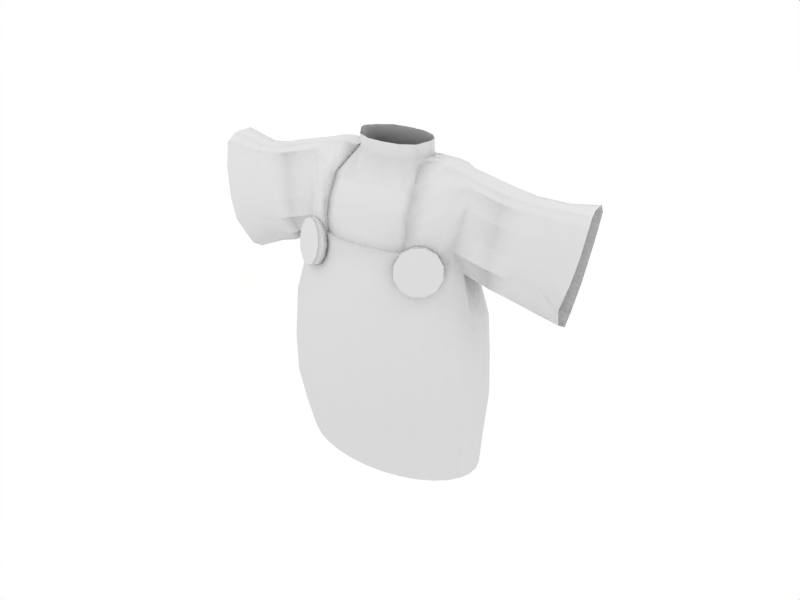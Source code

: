 # Source: chibi10.blend  (saved by Blender 2.49.2; exported with 4.5.12 LTS)
import bpy
from mathutils import Matrix  # noqa: F401  (used for matrix-valued properties, if any)

bpy.ops.wm.read_factory_settings(use_empty=True)
scene = bpy.context.scene
scene.name = 'Scene'

# ---- collections
col_collection_1 = bpy.data.collections.new('Collection 1'); scene.collection.children.link(col_collection_1)
col_collection_2 = bpy.data.collections.new('Collection 2'); scene.collection.children.link(col_collection_2)

# ---- materials (node trees are filled in below, after node groups)
mat_material = bpy.data.materials.new('Material')
mat_material.alpha_threshold = 0.0
mat_material.diffuse_color = (0.85, 0.85, 0.85, 1.0)
mat_material.roughness = 2.0
mat_material.specular_intensity = 0.3263
mat_material.line_color = (0.0, 0.0, 0.0, 1.0)

# ---- material node trees

# ---- world
world_world = bpy.data.worlds.new('World'); scene.world = world_world
world_world.color = (1.0, 1.0, 1.0)
world_world.use_sun_shadow = False
world_world.sun_shadow_jitter_overblur = 0.0
world_world.cycles.sampling_method = 'MANUAL'
world_world.cycles.sample_map_resolution = 256

# ---- cameras
cam_camera_004 = bpy.data.cameras.new('Camera.004')
cam_camera_004.passepartout_alpha = 0.2
cam_camera_004.clip_end = 100.0
cam_camera_004.lens = 35.0
cam_camera_004.show_passepartout = False
cam_camera_004.show_safe_areas = True
cam_camera_004.dof.focus_distance = 0.0
cam_camera_004.dof.aperture_fstop = 128.0
cam_camera_002 = bpy.data.cameras.new('Camera.002')
cam_camera_002.passepartout_alpha = 0.2
cam_camera_002.clip_end = 100.0
cam_camera_002.lens = 35.0
cam_camera_002.show_passepartout = False
cam_camera_002.show_safe_areas = True
cam_camera_002.dof.focus_distance = 0.0
cam_camera_002.dof.aperture_fstop = 128.0
cam_camera = bpy.data.cameras.new('Camera')
cam_camera.passepartout_alpha = 0.2
cam_camera.clip_end = 100.0
cam_camera.lens = 35.0
cam_camera.ortho_scale = 7.314
cam_camera.show_passepartout = False
cam_camera.show_safe_areas = True
cam_camera.dof.focus_distance = 0.0
cam_camera.dof.aperture_fstop = 128.0

# ---- lights
light_lamp_001 = bpy.data.lights.new('Lamp.001', 'POINT')
light_lamp_001.transmission_factor = 0.0
light_lamp_001.energy = 100.0
light_lamp_001.shadow_buffer_clip_start = 0.5
light_lamp_001.shadow_soft_size = 1.0
light_lamp_001.shadow_maximum_resolution = 0.006
light_lamp_001.use_absolute_resolution = True
light_lamp_001.cycles.use_multiple_importance_sampling = False
light_lamp = bpy.data.lights.new('Lamp', 'POINT')
light_lamp.transmission_factor = 0.0
light_lamp.energy = 64.32
light_lamp.shadow_buffer_clip_start = 0.5
light_lamp.shadow_soft_size = 1.0
light_lamp.shadow_maximum_resolution = 0.006
light_lamp.use_absolute_resolution = True
light_lamp.cycles.use_multiple_importance_sampling = False
light_spot = bpy.data.lights.new('Spot', 'POINT')
light_spot.transmission_factor = 0.0
light_spot.cutoff_distance = 30.0
light_spot.energy = 100.0
light_spot.shadow_buffer_clip_start = 1.001
light_spot.shadow_soft_size = 1.0
light_spot.shadow_maximum_resolution = 0.006
light_spot.use_absolute_resolution = True
light_spot.cycles.use_multiple_importance_sampling = False

# ---- meshes
me_circle_001 = bpy.data.meshes.new('Circle.001')
me_circle_001.from_pydata([(0.6915, -0.6915, -1.192e-07), (0.8131, -0.5433, -1.192e-07), (0.9035, -0.3742, -1.192e-07), (0.9591, -0.1908, -1.192e-07), (0.9779, -7.906e-08, -1.192e-07), (0.9591, 0.1908, -1.192e-07), (0.9035, 0.3742, -1.192e-07), (0.8131, 0.5433, -1.192e-07), (0.6915, 0.6915, -1.192e-07), (0.5433, 0.8131, -1.192e-07), (0.3742, 0.9035, -1.192e-07), (0.1908, 0.9591, -1.192e-07), (-3.114e-07, 0.9779, -1.192e-07), (-0.1908, 0.9591, -1.192e-07), (-0.3742, 0.9035, -1.192e-07), (-0.5433, 0.8131, -1.192e-07), (-0.6915, 0.6915, -1.192e-07), (-0.8131, 0.5433, -1.192e-07), (-0.9035, 0.3742, -1.192e-07), (-0.9591, 0.1908, -1.192e-07), (-0.9779, -9.495e-07, -1.192e-07), (-0.9591, -0.1908, -1.192e-07), (-0.9035, -0.3742, -1.192e-07), (-0.8131, -0.5433, -1.192e-07), (-0.6915, -0.6915, -1.192e-07), (-0.5433, -0.8131, -1.192e-07), (-0.3742, -0.9035, -1.192e-07), (-0.1908, -0.9591, -1.192e-07), (1.577e-06, -0.9779, -1.192e-07), (0.1908, -0.9591, -1.192e-07), (0.3742, -0.9035, -1.192e-07), (0.5433, -0.8131, -1.192e-07), (0.7127, -0.8002, 0.413), (0.8381, -0.6287, 0.413), (0.9312, -0.4331, 0.413), (0.9886, -0.2208, 0.413), (1.008, -5.43e-08, 0.413), (0.9886, 0.2208, 0.413), (0.9312, 0.4331, 0.413), (0.8381, 0.6287, 0.413), (0.7127, 0.8002, 0.413), (0.56, 0.9409, 0.413), (0.3857, 1.045, 0.413), (0.1966, 1.11, 0.413), (-3.329e-07, 1.132, 0.413), (-0.1966, 1.11, 0.413), (-0.3857, 1.045, 0.413), (-0.56, 0.9409, 0.413), (-0.7127, 0.8002, 0.413), (-0.8381, 0.6287, 0.413), (-0.9312, 0.4331, 0.413), (-0.9886, 0.2208, 0.413), (-1.008, -1.062e-06, 0.413), (-0.9886, -0.2208, 0.413), (-0.9312, -0.4331, 0.413), (-0.8381, -0.6287, 0.413), (-0.7127, -0.8002, 0.413), (-0.56, -0.9409, 0.413), (-0.3857, -1.045, 0.413), (-0.1966, -1.11, 0.413), (1.614e-06, -1.132, 0.413), (0.1966, -1.11, 0.413), (0.3857, -1.045, 0.413), (0.56, -0.9409, 0.413), (0.8248, -0.6287, 0.8259), (0.7014, -0.8002, 0.8259), (0.9165, -0.4331, 0.8259), (0.9729, -0.2208, 0.8259), (0.992, -5.43e-08, 0.8259), (0.9729, 0.2208, 0.8259), (0.9165, 0.4331, 0.8259), (0.8248, 0.6287, 0.8259), (0.7014, 0.8002, 0.8259), (0.5511, 0.9409, 0.8259), (0.3796, 1.045, 0.8259), (0.1935, 1.11, 0.8259), (-3.227e-07, 1.132, 0.8259), (-0.1935, 1.11, 0.8259), (-0.3796, 1.045, 0.8259), (-0.5511, 0.9409, 0.8259), (-0.7014, 0.8002, 0.8259), (-0.8248, 0.6287, 0.8259), (-0.9165, 0.4331, 0.8259), (-0.9729, 0.2208, 0.8259), (-0.992, -1.062e-06, 0.8259), (-0.9729, -0.2208, 0.8259), (-0.9165, -0.4331, 0.8259), (-0.8248, -0.6287, 0.8259), (-0.7014, -0.8002, 0.8259), (-0.5511, -0.9409, 0.8259), (-0.3796, -1.045, 0.8259), (-0.1935, -1.11, 0.8259), (1.593e-06, -1.132, 0.8259), (0.1935, -1.11, 0.8259), (0.3796, -1.045, 0.8259), (0.5511, -0.9409, 0.8259), (0.6779, -0.7279, 1.247), (0.7971, -0.5663, 1.247), (0.8857, -0.382, 1.247), (0.9403, -0.182, 1.247), (0.9587, 0.02604, 1.247), (0.9403, 0.2341, 1.247), (0.8857, 0.4341, 1.247), (0.7971, 0.6184, 1.247), (0.6779, 0.78, 1.247), (0.5326, 0.9126, 1.247), (0.3669, 1.011, 1.247), (0.187, 1.072, 1.247), (-3.014e-07, 1.092, 1.247), (-0.187, 1.072, 1.247), (-0.3669, 1.011, 1.247), (-0.5326, 0.9126, 1.247), (-0.6779, 0.78, 1.247), (-0.7971, 0.6184, 1.247), (-0.8857, 0.4341, 1.247), (-0.9403, 0.2341, 1.247), (-0.9587, 0.02604, 1.247), (-0.9403, -0.182, 1.247), (-0.8857, -0.382, 1.247), (-0.7971, -0.5663, 1.247), (-0.6779, -0.7279, 1.247), (-0.5326, -0.8605, 1.247), (-0.3669, -0.959, 1.247), (-0.187, -1.02, 1.247), (1.55e-06, -1.04, 1.247), (0.187, -1.02, 1.247), (0.3669, -0.959, 1.247), (0.5326, -0.8605, 1.247), (0.6761, -0.4574, 1.713), (0.5743, -0.5761, 1.713), (0.7509, -0.2808, 1.715), (0.7971, -0.1112, 1.798), (0.8128, 0.0651, 1.721), (0.7971, 0.2414, 1.781), (0.7509, 0.411, 1.715), (0.6758, 0.5672, 1.712), (0.5747, 0.7042, 1.712), (0.4515, 0.8166, 1.712), (0.311, 0.9001, 1.712), (0.1586, 0.9515, 1.712), (-2.132e-07, 0.9689, 1.712), (-0.1586, 0.9515, 1.712), (-0.311, 0.9001, 1.712), (-0.4515, 0.8166, 1.712), (-0.5747, 0.7042, 1.712), (-0.6758, 0.5672, 1.712), (-0.7509, 0.411, 1.714), (-0.7971, 0.2414, 1.759), (-0.8128, 0.0651, 1.721), (-0.7971, -0.1112, 1.811), (-0.7509, -0.2808, 1.716), (-0.676, -0.4381, 1.712), (-0.5761, -0.5789, 1.712), (-0.4515, -0.6864, 1.712), (-0.311, -0.7699, 1.712), (-0.1586, -0.8213, 1.712), (1.356e-06, -0.8387, 1.712), (0.1586, -0.8213, 1.712), (0.311, -0.7699, 1.712), (0.4515, -0.6864, 1.712), (0.6697, -0.542, -0.4047), (0.7875, -0.4175, -0.4047), (0.875, -0.2754, -0.4047), (0.9289, -0.1213, -0.4047), (0.9471, 0.03906, -0.4047), (0.9289, 0.1994, -0.4047), (0.875, 0.3536, -0.4047), (0.7875, 0.4956, -0.4047), (0.6697, 0.6202, -0.4047), (0.5262, 0.7224, -0.4047), (0.3624, 0.7983, -0.4047), (0.1848, 0.8451, -0.4047), (-2.904e-07, 0.8609, -0.4047), (-0.1848, 0.8451, -0.4047), (-0.3624, 0.7983, -0.4047), (-0.5262, 0.7224, -0.4047), (-0.6697, 0.6202, -0.4047), (-0.7875, 0.4956, -0.4047), (-0.875, 0.3536, -0.4047), (-0.9289, 0.1994, -0.4047), (-0.9471, 0.03906, -0.4047), (-0.9289, -0.1213, -0.4047), (-0.875, -0.2754, -0.4047), (-0.7875, -0.4175, -0.4047), (-0.6697, -0.542, -0.4047), (-0.5262, -0.6442, -0.4047), (-0.3624, -0.7202, -0.4047), (-0.1848, -0.767, -0.4047), (1.539e-06, -0.7827, -0.4047), (0.1848, -0.767, -0.4047), (0.3624, -0.7202, -0.4047), (0.5262, -0.6442, -0.4047), (0.6474, -0.3768, 2.011), (0.5507, -0.4716, 2.006), (0.7209, -0.2097, 2.016), (0.73, 0.4079, 2.026), (0.6485, 0.5475, 2.016), (0.5507, 0.6698, 2.008), (0.4327, 0.7701, 2.006), (0.2981, 0.8447, 2.006), (0.1519, 0.8906, 2.006), (-2.059e-07, 0.9062, 2.006), (-0.1519, 0.8906, 2.006), (-0.2981, 0.8447, 2.006), (-0.4327, 0.7701, 2.006), (-0.5507, 0.6698, 2.009), (-0.6476, 0.5475, 2.015), (-0.7196, 0.4079, 2.02), (-0.7196, -0.2098, 2.012), (-0.6477, -0.3497, 2.008), (-0.5507, -0.4716, 2.006), (-0.4077, -0.572, 2.006), (-0.2981, -0.6466, 2.006), (-0.1519, -0.6925, 2.006), (1.298e-06, -0.708, 2.006), (0.1519, -0.6925, 2.006), (0.2981, -0.6466, 2.006), (0.411, -0.5727, 2.006), (-0.7197, -0.1791, 2.186), (-0.6358, -0.3285, 2.16), (-0.5484, -0.4539, 2.153), (-0.4194, -0.5455, 2.148), (-0.7518, -0.0909, 2.406), (-0.6502, -0.2099, 2.33), (-0.5413, -0.3713, 2.306), (-0.4121, -0.4953, 2.3), (-0.6594, -0.1092, 2.56), (-0.7418, -0.01006, 2.592), (-0.5519, -0.2162, 2.518), (-0.4055, -0.3161, 2.503), (-0.6147, 0.08488, 2.677), (-0.7164, 0.1007, 2.646), (-0.4991, 0.06643, 2.692), (-0.3511, 0.04687, 2.68), (-0.6125, 0.2143, 2.681), (-0.7205, 0.2021, 2.647), (-0.4891, 0.2239, 2.692), (-0.335, 0.2312, 2.68), (0.6656, -0.3218, 2.159), (0.5534, -0.4658, 2.147), (0.7704, -0.1374, 2.198), (0.4051, -0.5724, 2.144), (0.6975, -0.2456, 2.317), (0.5609, -0.4132, 2.28), (0.7988, -0.08434, 2.386), (0.4018, -0.552, 2.287), (0.5781, -0.2497, 2.493), (0.703, -0.1118, 2.518), (0.7722, 0.006969, 2.55), (0.4003, -0.3772, 2.488), (0.6789, 0.06164, 2.637), (0.5522, 0.0247, 2.668), (0.7398, 0.09896, 2.608), (0.3626, -0.01206, 2.688), (0.6424, 0.2128, 2.66), (0.5536, 0.2146, 2.677), (0.7159, 0.207, 2.625), (0.3558, 0.226, 2.681), (-0.4077, -0.502, 2.006), (-0.2981, -0.5766, 2.006), (-0.1519, -0.6226, 2.006), (1.298e-06, -0.6381, 2.006), (0.1519, -0.6226, 2.006), (0.2981, -0.5766, 2.006), (0.411, -0.502, 2.006), (-0.4194, -0.4756, 2.148), (-0.4121, -0.4253, 2.3), (-0.4055, -0.2461, 2.503), (0.4051, -0.5024, 2.144), (0.4018, -0.4821, 2.287), (0.4003, -0.3072, 2.488), (-0.2981, -0.5564, 2.147), (-0.1519, -0.6023, 2.147), (1.298e-06, -0.6178, 2.147), (0.1519, -0.6023, 2.147), (0.2981, -0.5564, 2.147), (-0.1519, -0.5673, 2.293), (-0.2981, -0.5214, 2.293), (1.298e-06, -0.5829, 2.293), (0.1519, -0.5673, 2.293), (0.2981, -0.5214, 2.293), (-0.2981, -0.3411, 2.496), (-0.1519, -0.387, 2.496), (1.298e-06, -0.4025, 2.496), (0.1519, -0.387, 2.496), (0.2981, -0.3411, 2.496), (-0.2769, 0.06527, 2.676), (-0.1519, -0.03618, 2.676), (1.298e-06, -0.05168, 2.676), (0.1519, -0.03618, 2.676), (0.2793, 0.05787, 2.676), (-0.2769, 0.477, 2.676), (-0.1519, 0.5784, 2.676), (1.297e-06, 0.5939, 2.676), (0.2793, 0.4844, 2.676), (-0.335, 0.3111, 2.68), (0.3558, 0.3162, 2.681), (-0.2769, 0.06527, 2.804), (-0.1519, -0.03618, 2.804), (1.298e-06, -0.05168, 2.804), (0.1519, -0.03618, 2.804), (0.2793, 0.05787, 2.804), (-0.335, 0.2344, 2.819), (0.3558, 0.226, 2.819), (-0.2769, 0.477, 2.804), (-0.1519, 0.5784, 2.804), (1.297e-06, 0.5939, 2.804), (0.2793, 0.4844, 2.804), (-0.335, 0.3143, 2.819), (0.3558, 0.3162, 2.819), (0.1565, 0.5696, 2.676), (0.1565, 0.5696, 2.804), (0.6412, -0.388, 2.033), (0.6992, -0.3791, 1.94), (0.7108, -0.417, 1.833), (0.6727, -0.4913, 1.742), (0.5952, -0.5823, 1.69), (0.499, -0.6655, 1.691), (0.4099, -0.7187, 1.746), (0.3518, -0.7276, 1.839), (0.3403, -0.6898, 1.945), (0.3784, -0.6154, 2.037), (0.4559, -0.5244, 2.088), (0.5521, -0.4412, 2.087), (0.6805, -0.5002, 2.053), (0.7386, -0.4913, 1.96), (0.7502, -0.5291, 1.853), (0.7121, -0.6035, 1.762), (0.6346, -0.6945, 1.71), (0.5384, -0.7777, 1.712), (0.4493, -0.8309, 1.766), (0.3912, -0.8398, 1.859), (0.3797, -0.802, 1.965), (0.4178, -0.7276, 2.057), (0.4953, -0.6366, 2.109), (0.5915, -0.5534, 2.107), (0.5255, -0.5534, 1.889), (0.5649, -0.6656, 1.909), (-0.5603, -0.6496, 1.911), (-0.5171, -0.5411, 1.89), (-0.4852, -0.6321, 2.109), (-0.5779, -0.5395, 2.11), (-0.6659, -0.4765, 2.058), (-0.7256, -0.4598, 1.967), (-0.741, -0.494, 1.86), (-0.708, -0.5699, 1.767), (-0.6355, -0.6672, 1.713), (-0.5428, -0.7597, 1.711), (-0.4548, -0.8228, 1.763), (-0.3951, -0.8395, 1.855), (-0.3797, -0.8053, 1.961), (-0.4127, -0.7293, 2.054), (-0.4419, -0.5235, 2.088), (-0.5346, -0.431, 2.09), (-0.6226, -0.3679, 2.038), (-0.6823, -0.3513, 1.946), (-0.6977, -0.3855, 1.84), (-0.6647, -0.4614, 1.747), (-0.5922, -0.5586, 1.693), (-0.4995, -0.6512, 1.691), (-0.4115, -0.7143, 1.743), (-0.3518, -0.7309, 1.835), (-0.3364, -0.6967, 1.941), (-0.3694, -0.6208, 2.034), (-0.6116, 0.4133, 2.669), (-0.7203, 0.3914, 2.635), (-0.4906, 0.4283, 2.68), (-0.3337, 0.433, 2.668), (0.6425, 0.4085, 2.648), (0.5539, 0.4186, 2.665), (0.7149, 0.3869, 2.613), (0.3557, 0.4324, 2.668), (-0.7247, 0.5283, 2.56), (-0.6237, 0.5945, 2.586), (-0.5185, 0.6278, 2.595), (-0.342, 0.6256, 2.582), (0.5583, 0.5974, 2.582), (0.6464, 0.5608, 2.567), (0.7187, 0.4987, 2.538), (0.3574, 0.6279, 2.577), (-0.6472, 0.6127, 2.44), (-0.7394, 0.5032, 2.424), (-0.5435, 0.6853, 2.443), (-0.377, 0.7345, 2.425), (0.5855, 0.6337, 2.435), (0.6684, 0.57, 2.424), (0.7308, 0.4791, 2.403), (0.395, 0.7248, 2.432), (0.5765, 0.652, 2.206), (0.6533, 0.5612, 2.206), (0.737, 0.4292, 2.207), (0.4386, 0.758, 2.205), (-0.4328, 0.7607, 2.196), (-0.5745, 0.6655, 2.209), (-0.7291, 0.4321, 2.212), (-0.6663, 0.5679, 2.216), (0.4327, 0.7181, 2.006), (0.2981, 0.7926, 2.006), (0.1519, 0.8386, 2.006), (-2.059e-07, 0.8541, 2.006), (-0.1519, 0.8386, 2.006), (-0.2981, 0.7926, 2.006), (-0.4327, 0.7181, 2.006), (-0.3417, 0.5801, 2.582), (-0.3775, 0.6824, 2.425), (0.358, 0.5798, 2.578), (0.395, 0.6727, 2.432), (0.4386, 0.7059, 2.205), (-0.4328, 0.7086, 2.196), (0.2981, 0.761, 2.206), (0.1519, 0.8069, 2.206), (-2.059e-07, 0.8224, 2.206), (-0.1519, 0.8069, 2.206), (-0.2981, 0.761, 2.206), (0.1543, 0.7482, 2.423), (0.3004, 0.7023, 2.423), (0.002386, 0.7637, 2.423), (-0.1496, 0.7482, 2.423), (-0.2957, 0.7023, 2.423), (0.2889, 0.6133, 2.561), (0.15, 0.657, 2.561), (0.005547, 0.6717, 2.561), (-0.1389, 0.657, 2.561), (-0.2778, 0.6133, 2.561), (1.041, -0.1159, 1.722), (1.048, 0.0603, 1.643), (1.043, 0.2367, 1.701), (-0.9478, 0.2421, 1.72), (-0.9894, 0.06446, 1.654), (-0.9406, -0.1103, 1.772), (1.031, 0.4066, 1.942), (1.023, -0.211, 1.935), (-0.9653, -0.2083, 1.934), (-0.9787, 0.4091, 1.939), (-0.9891, -0.1776, 2.106), (-1.054, -0.0911, 2.319), (-1.07, -0.009692, 2.504), (-1.052, 0.1024, 2.561), (-1.059, 0.2036, 2.561), (1.051, -0.1372, 2.115), (1.072, -0.08242, 2.306), (1.069, 0.01068, 2.472), (1.059, 0.1034, 2.528), (1.05, 0.2118, 2.544), (-1.061, 0.3928, 2.549), (1.05, 0.3916, 2.531), (-1.058, 0.5293, 2.473), (1.049, 0.5026, 2.455), (-1.055, 0.5034, 2.337), (1.048, 0.4816, 2.32), (1.042, 0.4297, 2.123), (-1.015, 0.4328, 2.128), (1.041, -0.1159, 1.722), (1.048, 0.0603, 1.643), (1.043, 0.2367, 1.701), (-0.9478, 0.2421, 1.72), (-0.9894, 0.06446, 1.654), (-0.9406, -0.1103, 1.772), (1.031, 0.4066, 1.942), (1.023, -0.211, 1.935), (-0.9653, -0.2083, 1.934), (-0.9787, 0.4091, 1.939), (-0.9891, -0.1776, 2.106), (-1.054, -0.0911, 2.319), (-1.07, -0.009692, 2.504), (-1.052, 0.1024, 2.561), (-1.059, 0.2036, 2.561), (1.051, -0.1372, 2.115), (1.072, -0.08242, 2.306), (1.069, 0.01068, 2.472), (1.059, 0.1034, 2.528), (1.05, 0.2118, 2.544), (-1.061, 0.3928, 2.549), (1.05, 0.3916, 2.531), (-1.058, 0.5293, 2.473), (1.049, 0.5026, 2.455), (-1.055, 0.5034, 2.337), (1.048, 0.4816, 2.32), (1.042, 0.4297, 2.123), (-1.015, 0.4328, 2.128), (1.244, 0.06, 1.595), (1.244, -0.1162, 1.675), (1.247, 0.2364, 1.654), (-1.1, 0.2414, 1.641), (-1.085, 0.06248, 1.597), (-1.09, -0.1113, 1.695), (1.243, 0.4066, 1.899), (1.235, -0.2111, 1.893), (-1.159, -0.2091, 1.875), (-1.175, 0.4085, 1.881), (-1.186, -0.178, 2.048), (-1.261, -0.09215, 2.26), (-1.274, -0.01058, 2.445), (-1.249, 0.102, 2.503), (-1.257, 0.203, 2.503), (1.262, -0.1372, 2.07), (1.282, -0.08224, 2.257), (1.283, 0.01089, 2.427), (1.275, 0.1037, 2.485), (1.268, 0.2121, 2.501), (-1.259, 0.3922, 2.491), (1.268, 0.3918, 2.488), (-1.257, 0.5287, 2.415), (1.266, 0.5028, 2.412), (-1.259, 0.5026, 2.278), (1.263, 0.4818, 2.276), (1.255, 0.4297, 2.08), (-1.214, 0.4322, 2.07), (1.481, 0.05901, 1.532), (1.484, -0.1173, 1.613), (1.489, 0.2352, 1.592), (-1.264, 0.06307, 1.542), (-1.256, 0.2401, 1.58), (-1.26, -0.1126, 1.632), (1.518, 0.4062, 1.894), (1.516, -0.2116, 1.888), (-1.387, -0.2101, 1.849), (-1.391, 0.4076, 1.857), (-1.397, -0.1793, 2.024), (-1.456, -0.09156, 2.244), (-1.458, -0.01056, 2.429), (-1.409, 0.1008, 2.483), (-1.416, 0.2021, 2.484), (1.507, -0.1366, 2.068), (1.504, -0.08096, 2.254), (1.514, 0.01245, 2.422), (1.528, 0.105, 2.483), (1.545, 0.2129, 2.497), (-1.415, 0.3914, 2.473), (1.546, 0.3926, 2.484), (-1.42, 0.5282, 2.397), (1.543, 0.5034, 2.408), (-1.439, 0.5028, 2.262), (1.533, 0.4823, 2.273), (1.523, 0.4299, 2.077), (-1.416, 0.4317, 2.049), (1.682, 0.04272, 1.504), (1.676, -0.1755, 1.595), (1.676, 0.2608, 1.578), (-1.541, 0.04273, 1.417), (-1.522, 0.2609, 1.465), (-1.522, -0.1755, 1.517), (1.694, 0.4669, 1.791), (1.689, -0.2974, 1.781), (-1.623, -0.2975, 1.776), (-1.633, 0.467, 1.784), (-1.685, -0.2594, 1.984), (-1.75, -0.1503, 2.251), (-1.762, -0.05029, 2.48), (-1.739, 0.08684, 2.55), (-1.744, 0.2123, 2.551), (1.738, -0.2079, 1.99), (1.779, -0.1422, 2.213), (1.795, -0.02922, 2.42), (1.791, 0.08463, 2.5), (1.785, 0.2184, 2.527), (-1.742, 0.4466, 2.537), (1.782, 0.441, 2.513), (-1.738, 0.616, 2.443), (1.772, 0.5793, 2.42), (-1.738, 0.585, 2.275), (1.755, 0.5551, 2.252), (1.726, 0.4933, 2.011), (-1.699, 0.497, 2.014)], [], [(32, 0, 1, 33), (1, 2, 34, 33), (3, 35, 34, 2), (4, 36, 35, 3), (4, 5, 37, 36), (6, 38, 37, 5), (7, 39, 38, 6), (8, 40, 39, 7), (9, 41, 40, 8), (10, 42, 41, 9), (11, 43, 42, 10), (12, 44, 43, 11), (12, 13, 45, 44), (14, 46, 45, 13), (15, 47, 46, 14), (16, 48, 47, 15), (16, 17, 49, 48), (18, 50, 49, 17), (19, 51, 50, 18), (20, 52, 51, 19), (20, 21, 53, 52), (22, 54, 53, 21), (23, 55, 54, 22), (24, 56, 55, 23), (25, 57, 56, 24), (26, 58, 57, 25), (27, 59, 58, 26), (28, 60, 59, 27), (29, 61, 60, 28), (30, 62, 61, 29), (31, 63, 62, 30), (31, 0, 32, 63), (33, 64, 65, 32), (33, 34, 66, 64), (35, 67, 66, 34), (36, 68, 67, 35), (36, 37, 69, 68), (38, 70, 69, 37), (39, 71, 70, 38), (40, 72, 71, 39), (41, 73, 72, 40), (42, 74, 73, 41), (43, 75, 74, 42), (44, 76, 75, 43), (44, 45, 77, 76), (46, 78, 77, 45), (47, 79, 78, 46), (48, 80, 79, 47), (48, 49, 81, 80), (50, 82, 81, 49), (51, 83, 82, 50), (52, 84, 83, 51), (52, 53, 85, 84), (54, 86, 85, 53), (55, 87, 86, 54), (56, 88, 87, 55), (57, 89, 88, 56), (58, 90, 89, 57), (59, 91, 90, 58), (60, 92, 91, 59), (61, 93, 92, 60), (62, 94, 93, 61), (63, 95, 94, 62), (63, 32, 65, 95), (64, 97, 96, 65), (64, 66, 98, 97), (67, 99, 98, 66), (68, 100, 99, 67), (68, 69, 101, 100), (70, 102, 101, 69), (71, 103, 102, 70), (72, 104, 103, 71), (73, 105, 104, 72), (74, 106, 105, 73), (75, 107, 106, 74), (76, 108, 107, 75), (76, 77, 109, 108), (78, 110, 109, 77), (79, 111, 110, 78), (80, 112, 111, 79), (80, 81, 113, 112), (82, 114, 113, 81), (83, 115, 114, 82), (84, 116, 115, 83), (84, 85, 117, 116), (86, 118, 117, 85), (87, 119, 118, 86), (88, 120, 119, 87), (89, 121, 120, 88), (90, 122, 121, 89), (91, 123, 122, 90), (92, 124, 123, 91), (93, 125, 124, 92), (94, 126, 125, 93), (95, 127, 126, 94), (95, 65, 96, 127), (97, 128, 129, 96), (97, 98, 130, 128), (99, 131, 130, 98), (100, 132, 131, 99), (100, 101, 133, 132), (102, 134, 133, 101), (103, 135, 134, 102), (104, 136, 135, 103), (105, 137, 136, 104), (106, 138, 137, 105), (107, 139, 138, 106), (108, 140, 139, 107), (108, 109, 141, 140), (110, 142, 141, 109), (111, 143, 142, 110), (112, 144, 143, 111), (112, 113, 145, 144), (114, 146, 145, 113), (115, 147, 146, 114), (116, 148, 147, 115), (116, 117, 149, 148), (118, 150, 149, 117), (119, 151, 150, 118), (120, 152, 151, 119), (121, 153, 152, 120), (122, 154, 153, 121), (123, 155, 154, 122), (124, 156, 155, 123), (125, 157, 156, 124), (126, 158, 157, 125), (127, 159, 158, 126), (127, 96, 129, 159), (0, 160, 161, 1), (2, 1, 161, 162), (2, 162, 163, 3), (3, 163, 164, 4), (5, 4, 164, 165), (5, 165, 166, 6), (6, 166, 167, 7), (7, 167, 168, 8), (8, 168, 169, 9), (9, 169, 170, 10), (10, 170, 171, 11), (11, 171, 172, 12), (13, 12, 172, 173), (13, 173, 174, 14), (14, 174, 175, 15), (15, 175, 176, 16), (17, 16, 176, 177), (17, 177, 178, 18), (18, 178, 179, 19), (19, 179, 180, 20), (21, 20, 180, 181), (21, 181, 182, 22), (22, 182, 183, 23), (23, 183, 184, 24), (24, 184, 185, 25), (25, 185, 186, 26), (26, 186, 187, 27), (27, 187, 188, 28), (28, 188, 189, 29), (29, 189, 190, 30), (30, 190, 191, 31), (0, 31, 191, 160), (128, 192, 193, 129), (128, 130, 194, 192), (135, 196, 195, 134), (136, 197, 196, 135), (137, 198, 197, 136), (138, 199, 198, 137), (139, 200, 199, 138), (140, 201, 200, 139), (140, 141, 202, 201), (142, 203, 202, 141), (143, 204, 203, 142), (144, 205, 204, 143), (144, 145, 206, 205), (146, 207, 206, 145), (151, 209, 208, 150), (152, 210, 209, 151), (153, 211, 210, 152), (154, 212, 211, 153), (155, 213, 212, 154), (156, 214, 213, 155), (157, 215, 214, 156), (158, 216, 215, 157), (159, 217, 216, 158), (159, 129, 193, 217), (133, 134, 195), (130, 131, 194), (149, 150, 208), (146, 147, 207), (209, 219, 218, 208), (210, 220, 219, 209), (211, 221, 220, 210), (219, 223, 222, 218), (220, 224, 223, 219), (221, 225, 224, 220), (223, 226, 227, 222), (224, 228, 226, 223), (225, 229, 228, 224), (226, 230, 231, 227), (228, 232, 230, 226), (229, 233, 232, 228), (230, 234, 235, 231), (232, 236, 234, 230), (233, 237, 236, 232), (192, 238, 239, 193), (192, 194, 240, 238), (217, 193, 239, 241), (238, 242, 243, 239), (238, 240, 244, 242), (241, 239, 243, 245), (242, 247, 246, 243), (242, 244, 248, 247), (245, 243, 246, 249), (247, 250, 251, 246), (247, 248, 252, 250), (249, 246, 251, 253), (250, 254, 255, 251), (250, 252, 256, 254), (253, 251, 255, 257), (212, 259, 258, 211), (213, 260, 259, 212), (214, 261, 260, 213), (215, 262, 261, 214), (216, 263, 262, 215), (217, 264, 263, 216), (211, 258, 265, 221), (221, 265, 266, 225), (225, 266, 267, 229), (229, 267, 237, 233), (217, 241, 268, 264), (241, 245, 269, 268), (245, 249, 270, 269), (249, 253, 257, 270), (260, 272, 271, 259), (261, 273, 272, 260), (262, 274, 273, 261), (263, 275, 274, 262), (272, 276, 277, 271), (273, 278, 276, 272), (274, 279, 278, 273), (275, 280, 279, 274), (276, 282, 281, 277), (278, 283, 282, 276), (279, 284, 283, 278), (280, 285, 284, 279), (282, 287, 286, 281), (283, 288, 287, 282), (284, 289, 288, 283), (285, 290, 289, 284), (258, 259, 271, 265), (265, 271, 277, 266), (266, 277, 281, 267), (269, 270, 285, 280), (268, 269, 280, 275), (263, 264, 268, 275), (270, 257, 290, 285), (267, 281, 286, 237), (286, 287, 298, 297), (287, 288, 299, 298), (288, 289, 300, 299), (289, 290, 301, 300), (237, 286, 297, 302), (290, 257, 303, 301), (292, 291, 304, 305), (295, 237, 302, 308), (291, 295, 308, 304), (296, 294, 307, 309), (257, 296, 309, 303), (294, 310, 311, 307), (336, 312, 313), (337, 325, 324), (336, 313, 314), (337, 326, 325), (336, 314, 315), (337, 327, 326), (336, 315, 316), (337, 328, 327), (336, 316, 317), (337, 329, 328), (336, 317, 318), (337, 330, 329), (336, 318, 319), (337, 331, 330), (336, 319, 320), (337, 332, 331), (336, 320, 321), (337, 333, 332), (336, 321, 322), (337, 334, 333), (336, 322, 323), (337, 335, 334), (336, 323, 312), (337, 324, 335), (312, 324, 325, 313), (313, 325, 326, 314), (314, 326, 327, 315), (315, 327, 328, 316), (316, 328, 329, 317), (317, 329, 330, 318), (318, 330, 331, 319), (319, 331, 332, 320), (320, 332, 333, 321), (321, 333, 334, 322), (322, 334, 335, 323), (323, 335, 324, 312), (352, 340, 351, 363), (353, 341, 340, 352), (354, 342, 341, 353), (355, 343, 342, 354), (356, 344, 343, 355), (357, 345, 344, 356), (358, 346, 345, 357), (359, 347, 346, 358), (360, 348, 347, 359), (361, 349, 348, 360), (362, 350, 349, 361), (363, 351, 350, 362), (338, 351, 340), (339, 352, 363), (338, 340, 341), (339, 353, 352), (338, 341, 342), (339, 354, 353), (338, 342, 343), (339, 355, 354), (338, 343, 344), (339, 356, 355), (338, 344, 345), (339, 357, 356), (338, 345, 346), (339, 358, 357), (338, 346, 347), (339, 359, 358), (338, 347, 348), (339, 360, 359), (338, 348, 349), (339, 361, 360), (338, 349, 350), (339, 362, 361), (338, 350, 351), (339, 363, 362), (235, 234, 364, 365), (234, 236, 366, 364), (236, 237, 367, 366), (255, 254, 368, 369), (254, 256, 370, 368), (257, 255, 369, 371), (365, 364, 373, 372), (364, 366, 374, 373), (366, 367, 375, 374), (369, 368, 377, 376), (368, 370, 378, 377), (371, 369, 376, 379), (372, 373, 380, 381), (373, 374, 382, 380), (374, 375, 383, 382), (376, 377, 385, 384), (377, 378, 386, 385), (379, 376, 384, 387), (381, 380, 395, 394), (380, 382, 393, 395), (382, 383, 392, 393), (384, 385, 389, 388), (385, 386, 390, 389), (387, 384, 388, 391), (195, 196, 389, 390), (196, 197, 388, 389), (197, 198, 391, 388), (204, 205, 393, 392), (205, 206, 395, 393), (206, 207, 394, 395), (198, 199, 397, 396), (199, 200, 398, 397), (200, 201, 399, 398), (201, 202, 400, 399), (202, 203, 401, 400), (203, 204, 402, 401), (383, 375, 403, 404), (379, 387, 406, 405), (387, 391, 407, 406), (392, 383, 404, 408), (391, 198, 396, 407), (204, 392, 408, 402), (295, 403, 375, 367), (296, 371, 379, 405), (397, 398, 410, 409), (398, 399, 411, 410), (399, 400, 412, 411), (400, 401, 413, 412), (409, 410, 414, 415), (410, 411, 416, 414), (411, 412, 417, 416), (412, 413, 418, 417), (415, 414, 420, 419), (414, 416, 421, 420), (416, 417, 422, 421), (417, 418, 423, 422), (396, 397, 409, 407), (406, 407, 409, 415), (405, 406, 415, 419), (403, 423, 418, 404), (404, 418, 413, 408), (401, 402, 408, 413), (294, 296, 405, 419), (294, 419, 420, 310), (291, 423, 403, 295), (291, 292, 422, 423), (293, 306, 311, 310), (293, 310, 420, 421), (292, 305, 306, 293), (422, 292, 293, 421), (131, 132, 425, 424), (132, 133, 426, 425), (147, 148, 428, 427), (148, 149, 429, 428), (133, 195, 430, 426), (194, 131, 424, 431), (149, 208, 432, 429), (207, 147, 427, 433), (208, 218, 434, 432), (218, 222, 435, 434), (222, 227, 436, 435), (227, 231, 437, 436), (231, 235, 438, 437), (240, 194, 431, 439), (244, 240, 439, 440), (248, 244, 440, 441), (252, 248, 441, 442), (256, 252, 442, 443), (235, 365, 444, 438), (370, 256, 443, 445), (365, 372, 446, 444), (378, 370, 445, 447), (372, 381, 448, 446), (386, 378, 447, 449), (390, 386, 449, 450), (381, 394, 451, 448), (195, 390, 450, 430), (394, 207, 433, 451), (424, 425, 453, 452), (425, 426, 454, 453), (427, 428, 456, 455), (428, 429, 457, 456), (426, 430, 458, 454), (431, 424, 452, 459), (429, 432, 460, 457), (433, 427, 455, 461), (432, 434, 462, 460), (434, 435, 463, 462), (435, 436, 464, 463), (436, 437, 465, 464), (437, 438, 466, 465), (439, 431, 459, 467), (440, 439, 467, 468), (441, 440, 468, 469), (442, 441, 469, 470), (443, 442, 470, 471), (438, 444, 472, 466), (445, 443, 471, 473), (444, 446, 474, 472), (447, 445, 473, 475), (446, 448, 476, 474), (449, 447, 475, 477), (450, 449, 477, 478), (448, 451, 479, 476), (430, 450, 478, 458), (451, 433, 461, 479), (452, 453, 480, 481), (453, 454, 482, 480), (455, 456, 484, 483), (456, 457, 485, 484), (454, 458, 486, 482), (459, 452, 481, 487), (457, 460, 488, 485), (461, 455, 483, 489), (460, 462, 490, 488), (462, 463, 491, 490), (463, 464, 492, 491), (464, 465, 493, 492), (465, 466, 494, 493), (467, 459, 487, 495), (468, 467, 495, 496), (469, 468, 496, 497), (470, 469, 497, 498), (471, 470, 498, 499), (466, 472, 500, 494), (473, 471, 499, 501), (472, 474, 502, 500), (475, 473, 501, 503), (474, 476, 504, 502), (477, 475, 503, 505), (478, 477, 505, 506), (476, 479, 507, 504), (458, 478, 506, 486), (479, 461, 489, 507), (481, 480, 508, 509), (480, 482, 510, 508), (483, 484, 511, 512), (484, 485, 513, 511), (482, 486, 514, 510), (487, 481, 509, 515), (485, 488, 516, 513), (489, 483, 512, 517), (488, 490, 518, 516), (490, 491, 519, 518), (491, 492, 520, 519), (492, 493, 521, 520), (493, 494, 522, 521), (495, 487, 515, 523), (496, 495, 523, 524), (497, 496, 524, 525), (498, 497, 525, 526), (499, 498, 526, 527), (494, 500, 528, 522), (501, 499, 527, 529), (500, 502, 530, 528), (503, 501, 529, 531), (502, 504, 532, 530), (505, 503, 531, 533), (506, 505, 533, 534), (504, 507, 535, 532), (486, 506, 534, 514), (507, 489, 517, 535), (509, 508, 536, 537), (508, 510, 538, 536), (512, 511, 539, 540), (511, 513, 541, 539), (510, 514, 542, 538), (515, 509, 537, 543), (513, 516, 544, 541), (517, 512, 540, 545), (516, 518, 546, 544), (518, 519, 547, 546), (519, 520, 548, 547), (520, 521, 549, 548), (521, 522, 550, 549), (523, 515, 543, 551), (524, 523, 551, 552), (525, 524, 552, 553), (526, 525, 553, 554), (527, 526, 554, 555), (522, 528, 556, 550), (529, 527, 555, 557), (528, 530, 558, 556), (531, 529, 557, 559), (530, 532, 560, 558), (533, 531, 559, 561), (534, 533, 561, 562), (532, 535, 563, 560), (514, 534, 562, 542), (535, 517, 545, 563)])
me_circle_001.polygons.foreach_set('use_smooth', [1, 1, 1, 1, 1, 1, 1, 1, 1, 1, 1, 1, 1, 1, 1, 1, 1, 1, 1, 1, 1, 1, 1, 1, 1, 1, 1, 1, 1, 1, 1, 1, 1, 1, 1, 1, 1, 1, 1, 1, 1, 1, 1, 1, 1, 1, 1, 1, 1, 1, 1, 1, 1, 1, 1, 1, 1, 1, 1, 1, 1, 1, 1, 1, 1, 1, 1, 1, 1, 1, 1, 1, 1, 1, 1, 1, 1, 1, 1, 1, 1, 1, 1, 1, 1, 1, 1, 1, 1, 1, 1, 1, 1, 1, 1, 1, 1, 1, 1, 1, 1, 1, 1, 1, 1, 1, 1, 1, 1, 1, 1, 1, 1, 1, 1, 1, 1, 1, 1, 1, 1, 1, 1, 1, 1, 1, 1, 1, 1, 1, 1, 1, 1, 1, 1, 1, 1, 1, 1, 1, 1, 1, 1, 1, 1, 1, 1, 1, 1, 1, 1, 1, 1, 1, 1, 1, 1, 1, 1, 1, 0, 1, 1, 1, 1, 1, 1, 1, 1, 1, 1, 1, 1, 1, 1, 1, 0, 1, 1, 1, 1, 1, 1, 0, 1, 1, 1, 1, 1, 1, 1, 1, 1, 1, 1, 1, 1, 1, 1, 1, 1, 1, 1, 1, 1, 1, 1, 1, 1, 1, 1, 1, 1, 1, 1, 1, 1, 1, 0, 0, 0, 0, 0, 0, 0, 0, 0, 0, 0, 0, 0, 0, 1, 1, 1, 1, 1, 1, 1, 1, 1, 1, 1, 1, 1, 1, 1, 1, 1, 1, 1, 1, 1, 1, 1, 1, 1, 1, 1, 1, 1, 1, 1, 0, 1, 1, 1, 1, 0, 0, 0, 0, 0, 0, 0, 0, 0, 0, 0, 0, 0, 0, 0, 0, 0, 0, 0, 0, 0, 0, 0, 0, 1, 1, 1, 1, 1, 1, 1, 1, 1, 1, 1, 1, 1, 1, 1, 1, 1, 1, 1, 1, 1, 1, 1, 1, 0, 0, 0, 0, 0, 0, 0, 0, 0, 0, 0, 0, 0, 0, 0, 0, 0, 0, 0, 0, 0, 0, 0, 0, 1, 1, 1, 1, 1, 1, 1, 1, 1, 1, 1, 1, 1, 1, 1, 1, 1, 1, 1, 1, 1, 1, 1, 1, 1, 1, 1, 1, 1, 1, 0, 0, 0, 0, 0, 0, 0, 0, 0, 0, 0, 0, 0, 0, 1, 1, 1, 1, 1, 1, 1, 1, 1, 1, 1, 1, 1, 1, 1, 1, 1, 1, 1, 1, 1, 1, 1, 1, 1, 1, 1, 1, 1, 1, 1, 1, 1, 1, 1, 1, 1, 1, 1, 1, 1, 1, 1, 1, 1, 1, 1, 1, 1, 1, 1, 1, 1, 1, 1, 1, 1, 1, 1, 1, 1, 1, 1, 1, 1, 1, 1, 1, 1, 1, 1, 1, 1, 1, 1, 1, 1, 1, 1, 1, 1, 1, 1, 1, 1, 1, 1, 1, 1, 1, 1, 1, 1, 1, 1, 1, 1, 1, 1, 1, 1, 1, 1, 1, 1, 1, 1, 1, 1, 1, 1, 1, 1, 1, 1, 1, 1, 1, 1, 1, 1, 1, 1, 1, 1, 1, 1, 1, 1, 1, 1, 1, 1, 1, 1, 1, 1, 1, 1, 1, 1, 1, 1, 1, 1, 1, 1, 1, 1, 1, 1, 1, 1, 1, 1, 1, 1, 1, 1, 1, 1, 1, 1, 1, 1, 1])
_uv = me_circle_001.uv_layers.new(name='UVTex')
_uv.uv.foreach_set('vector', [0.2848, 0.7353, 0.1469, 0.7353, 0.1469, 0.5975, 0.2848, 0.5975, 0.2848, 0.7353, 0.1469, 0.7353, 0.1469, 0.5975, 0.2848, 0.5975, 0.2848, 0.7353, 0.1469, 0.7353, 0.1469, 0.5975, 0.2848, 0.5975, 0.2848, 0.7353, 0.1469, 0.7353, 0.1469, 0.5975, 0.2848, 0.5975, 0.2848, 0.7353, 0.1469, 0.7353, 0.1469, 0.5975, 0.2848, 0.5975, 0.2848, 0.7353, 0.1469, 0.7353, 0.1469, 0.5975, 0.2848, 0.5975, 0.2848, 0.7353, 0.1469, 0.7353, 0.1469, 0.5975, 0.2848, 0.5975, 0.2848, 0.7353, 0.1469, 0.7353, 0.1469, 0.5975, 0.2848, 0.5975, 0.2848, 0.7353, 0.1469, 0.7353, 0.1469, 0.5975, 0.2848, 0.5975, 0.2848, 0.7353, 0.1469, 0.7353, 0.1469, 0.5975, 0.2848, 0.5975, 0.2848, 0.7353, 0.1469, 0.7353, 0.1469, 0.5975, 0.2848, 0.5975, 0.2848, 0.7353, 0.1469, 0.7353, 0.1469, 0.5975, 0.2848, 0.5975, 0.2848, 0.7353, 0.1469, 0.7353, 0.1469, 0.5975, 0.2848, 0.5975, 0.2848, 0.7353, 0.1469, 0.7353, 0.1469, 0.5975, 0.2848, 0.5975, 0.2848, 0.7353, 0.1469, 0.7353, 0.1469, 0.5975, 0.2848, 0.5975, 0.2848, 0.7353, 0.1469, 0.7353, 0.1469, 0.5975, 0.2848, 0.5975, 0.2848, 0.7353, 0.1469, 0.7353, 0.1469, 0.5975, 0.2848, 0.5975, 0.2848, 0.7353, 0.1469, 0.7353, 0.1469, 0.5975, 0.2848, 0.5975, 0.2848, 0.7353, 0.1469, 0.7353, 0.1469, 0.5975, 0.2848, 0.5975, 0.2848, 0.7353, 0.1469, 0.7353, 0.1469, 0.5975, 0.2848, 0.5975, 0.2848, 0.7353, 0.1469, 0.7353, 0.1469, 0.5975, 0.2848, 0.5975, 0.2848, 0.7353, 0.1469, 0.7353, 0.1469, 0.5975, 0.2848, 0.5975, 0.2848, 0.7353, 0.1469, 0.7353, 0.1469, 0.5975, 0.2848, 0.5975, 0.2848, 0.7353, 0.1469, 0.7353, 0.1469, 0.5975, 0.2848, 0.5975, 0.2848, 0.7353, 0.1469, 0.7353, 0.1469, 0.5975, 0.2848, 0.5975, 0.2848, 0.7353, 0.1469, 0.7353, 0.1469, 0.5975, 0.2848, 0.5975, 0.2848, 0.7353, 0.1469, 0.7353, 0.1469, 0.5975, 0.2848, 0.5975, 0.2848, 0.7353, 0.1469, 0.7353, 0.1469, 0.5975, 0.2848, 0.5975, 0.2848, 0.7353, 0.1469, 0.7353, 0.1469, 0.5975, 0.2848, 0.5975, 0.2848, 0.7353, 0.1469, 0.7353, 0.1469, 0.5975, 0.2848, 0.5975, 0.2848, 0.7353, 0.1469, 0.7353, 0.1469, 0.5975, 0.2848, 0.5975, 0.2848, 0.7353, 0.1469, 0.7353, 0.1469, 0.5975, 0.2848, 0.5975, 0.2848, 0.7353, 0.1469, 0.7353, 0.1469, 0.5975, 0.2848, 0.5975, 0.2848, 0.7353, 0.1469, 0.7353, 0.1469, 0.5975, 0.2848, 0.5975, 0.2848, 0.7353, 0.1469, 0.7353, 0.1469, 0.5975, 0.2848, 0.5975, 0.2848, 0.7353, 0.1469, 0.7353, 0.1469, 0.5975, 0.2848, 0.5975, 0.2848, 0.7353, 0.1469, 0.7353, 0.1469, 0.5975, 0.2848, 0.5975, 0.2848, 0.7353, 0.1469, 0.7353, 0.1469, 0.5975, 0.2848, 0.5975, 0.2848, 0.7353, 0.1469, 0.7353, 0.1469, 0.5975, 0.2848, 0.5975, 0.2848, 0.7353, 0.1469, 0.7353, 0.1469, 0.5975, 0.2848, 0.5975, 0.2848, 0.7353, 0.1469, 0.7353, 0.1469, 0.5975, 0.2848, 0.5975, 0.2848, 0.7353, 0.1469, 0.7353, 0.1469, 0.5975, 0.2848, 0.5975, 0.2848, 0.7353, 0.1469, 0.7353, 0.1469, 0.5975, 0.2848, 0.5975, 0.2848, 0.7353, 0.1469, 0.7353, 0.1469, 0.5975, 0.2848, 0.5975, 0.2848, 0.7353, 0.1469, 0.7353, 0.1469, 0.5975, 0.2848, 0.5975, 0.2848, 0.7353, 0.1469, 0.7353, 0.1469, 0.5975, 0.2848, 0.5975, 0.2848, 0.7353, 0.1469, 0.7353, 0.1469, 0.5975, 0.2848, 0.5975, 0.2848, 0.7353, 0.1469, 0.7353, 0.1469, 0.5975, 0.2848, 0.5975, 0.2848, 0.7353, 0.1469, 0.7353, 0.1469, 0.5975, 0.2848, 0.5975, 0.2848, 0.7353, 0.1469, 0.7353, 0.1469, 0.5975, 0.2848, 0.5975, 0.2848, 0.7353, 0.1469, 0.7353, 0.1469, 0.5975, 0.2848, 0.5975, 0.2848, 0.7353, 0.1469, 0.7353, 0.1469, 0.5975, 0.2848, 0.5975, 0.2848, 0.7353, 0.1469, 0.7353, 0.1469, 0.5975, 0.2848, 0.5975, 0.2848, 0.7353, 0.1469, 0.7353, 0.1469, 0.5975, 0.2848, 0.5975, 0.2848, 0.7353, 0.1469, 0.7353, 0.1469, 0.5975, 0.2848, 0.5975, 0.2848, 0.7353, 0.1469, 0.7353, 0.1469, 0.5975, 0.2848, 0.5975, 0.2848, 0.7353, 0.1469, 0.7353, 0.1469, 0.5975, 0.2848, 0.5975, 0.2848, 0.7353, 0.1469, 0.7353, 0.1469, 0.5975, 0.2848, 0.5975, 0.2848, 0.7353, 0.1469, 0.7353, 0.1469, 0.5975, 0.2848, 0.5975, 0.2848, 0.7353, 0.1469, 0.7353, 0.1469, 0.5975, 0.2848, 0.5975, 0.2848, 0.7353, 0.1469, 0.7353, 0.1469, 0.5975, 0.2848, 0.5975, 0.2848, 0.7353, 0.1469, 0.7353, 0.1469, 0.5975, 0.2848, 0.5975, 0.2848, 0.7353, 0.1469, 0.7353, 0.1469, 0.5975, 0.2848, 0.5975, 0.2848, 0.7353, 0.1469, 0.7353, 0.1469, 0.5975, 0.2848, 0.5975, 0.2848, 0.7353, 0.1469, 0.7353, 0.1469, 0.5975, 0.2848, 0.5975, 0.2848, 0.7353, 0.1469, 0.7353, 0.1469, 0.5975, 0.2848, 0.5975, 0.2848, 0.7353, 0.1469, 0.7353, 0.1469, 0.5975, 0.2848, 0.5975, 0.2848, 0.7353, 0.1469, 0.7353, 0.1469, 0.5975, 0.2848, 0.5975, 0.2848, 0.7353, 0.1469, 0.7353, 0.1469, 0.5975, 0.2848, 0.5975, 0.2848, 0.7353, 0.1469, 0.7353, 0.1469, 0.5975, 0.2848, 0.5975, 0.2848, 0.7353, 0.1469, 0.7353, 0.1469, 0.5975, 0.2848, 0.5975, 0.2848, 0.7353, 0.1469, 0.7353, 0.1469, 0.5975, 0.2848, 0.5975, 0.2848, 0.7353, 0.1469, 0.7353, 0.1469, 0.5975, 0.2848, 0.5975, 0.2848, 0.7353, 0.1469, 0.7353, 0.1469, 0.5975, 0.2848, 0.5975, 0.2848, 0.7353, 0.1469, 0.7353, 0.1469, 0.5975, 0.2848, 0.5975, 0.2848, 0.7353, 0.1469, 0.7353, 0.1469, 0.5975, 0.2848, 0.5975, 0.2848, 0.7353, 0.1469, 0.7353, 0.1469, 0.5975, 0.2848, 0.5975, 0.2848, 0.7353, 0.1469, 0.7353, 0.1469, 0.5975, 0.2848, 0.5975, 0.2848, 0.7353, 0.1469, 0.7353, 0.1469, 0.5975, 0.2848, 0.5975, 0.2848, 0.7353, 0.1469, 0.7353, 0.1469, 0.5975, 0.2848, 0.5975, 0.2848, 0.7353, 0.1469, 0.7353, 0.1469, 0.5975, 0.2848, 0.5975, 0.2848, 0.7353, 0.1469, 0.7353, 0.1469, 0.5975, 0.2848, 0.5975, 0.2848, 0.7353, 0.1469, 0.7353, 0.1469, 0.5975, 0.2848, 0.5975, 0.2848, 0.7353, 0.1469, 0.7353, 0.1469, 0.5975, 0.2848, 0.5975, 0.2848, 0.7353, 0.1469, 0.7353, 0.1469, 0.5975, 0.2848, 0.5975, 0.2848, 0.7353, 0.1469, 0.7353, 0.1469, 0.5975, 0.2848, 0.5975, 0.2848, 0.7353, 0.1469, 0.7353, 0.1469, 0.5975, 0.2848, 0.5975, 0.2848, 0.7353, 0.1469, 0.7353, 0.1469, 0.5975, 0.2848, 0.5975, 0.2848, 0.7353, 0.1469, 0.7353, 0.1469, 0.5975, 0.2848, 0.5975, 0.2848, 0.7353, 0.1469, 0.7353, 0.1469, 0.5975, 0.2848, 0.5975, 0.2848, 0.7353, 0.1469, 0.7353, 0.1469, 0.5975, 0.2848, 0.5975, 0.2848, 0.7353, 0.1469, 0.7353, 0.1469, 0.5975, 0.2848, 0.5975, 0.2848, 0.7353, 0.1469, 0.7353, 0.1469, 0.5975, 0.2848, 0.5975, 0.2848, 0.7353, 0.1469, 0.7353, 0.1469, 0.5975, 0.2848, 0.5975, 0.2848, 0.7353, 0.1469, 0.7353, 0.1469, 0.5975, 0.2848, 0.5975, 0.2848, 0.7353, 0.1469, 0.7353, 0.1469, 0.5975, 0.2848, 0.5975, 0.2827, 0.7415, 0.1432, 0.7427, 0.1418, 0.6059, 0.2811, 0.6048, 0.2827, 0.7415, 0.1432, 0.7427, 0.1418, 0.6059, 0.2811, 0.6048, 0.2827, 0.7415, 0.1432, 0.7427, 0.1418, 0.6059, 0.2811, 0.6048, 0.2827, 0.7415, 0.1432, 0.7427, 0.1418, 0.6059, 0.2811, 0.6048, 0.2827, 0.7415, 0.1432, 0.7427, 0.1418, 0.6059, 0.2811, 0.6048, 0.2827, 0.7415, 0.1432, 0.7427, 0.1418, 0.6059, 0.2811, 0.6048, 0.2827, 0.7415, 0.1432, 0.7427, 0.1418, 0.6059, 0.2811, 0.6048, 0.2848, 0.7353, 0.1469, 0.7353, 0.1469, 0.5975, 0.2848, 0.5975, 0.2848, 0.7353, 0.1469, 0.7353, 0.1469, 0.5975, 0.2848, 0.5975, 0.2848, 0.7353, 0.1469, 0.7353, 0.1469, 0.5975, 0.2848, 0.5975, 0.2848, 0.7353, 0.1469, 0.7353, 0.1469, 0.5975, 0.2848, 0.5975, 0.2848, 0.7353, 0.1469, 0.7353, 0.1469, 0.5975, 0.2848, 0.5975, 0.2848, 0.7353, 0.1469, 0.7353, 0.1469, 0.5975, 0.2848, 0.5975, 0.2848, 0.7353, 0.1469, 0.7353, 0.1469, 0.5975, 0.2848, 0.5975, 0.2848, 0.7353, 0.1469, 0.7353, 0.1469, 0.5975, 0.2848, 0.5975, 0.2848, 0.7353, 0.1469, 0.7353, 0.1469, 0.5975, 0.2848, 0.5975, 0.2848, 0.7353, 0.1469, 0.7353, 0.1469, 0.5975, 0.2848, 0.5975, 0.2827, 0.7415, 0.1432, 0.7427, 0.1418, 0.6059, 0.2811, 0.6048, 0.2827, 0.7415, 0.1432, 0.7427, 0.1418, 0.6059, 0.2811, 0.6048, 0.2827, 0.7415, 0.1432, 0.7427, 0.1418, 0.6059, 0.2811, 0.6048, 0.2827, 0.7415, 0.1432, 0.7427, 0.1418, 0.6059, 0.2811, 0.6048, 0.2827, 0.7415, 0.1432, 0.7427, 0.1418, 0.6059, 0.2811, 0.6048, 0.2827, 0.7415, 0.1432, 0.7427, 0.1418, 0.6059, 0.2811, 0.6048, 0.2827, 0.7415, 0.1432, 0.7427, 0.1418, 0.6059, 0.2811, 0.6048, 0.2848, 0.7353, 0.1469, 0.7353, 0.1469, 0.5975, 0.2848, 0.5975, 0.2848, 0.7353, 0.1469, 0.7353, 0.1469, 0.5975, 0.2848, 0.5975, 0.2848, 0.7353, 0.1469, 0.7353, 0.1469, 0.5975, 0.2848, 0.5975, 0.2848, 0.7353, 0.1469, 0.7353, 0.1469, 0.5975, 0.2848, 0.5975, 0.2848, 0.7353, 0.1469, 0.7353, 0.1469, 0.5975, 0.2848, 0.5975, 0.2848, 0.7353, 0.1469, 0.7353, 0.1469, 0.5975, 0.2848, 0.5975, 0.2848, 0.7353, 0.1469, 0.7353, 0.1469, 0.5975, 0.2848, 0.5975, 0.2827, 0.7415, 0.1432, 0.7427, 0.1418, 0.6059, 0.2811, 0.6048, 0.2848, 0.7353, 0.1469, 0.7353, 0.1469, 0.5975, 0.2848, 0.5975, 0.2848, 0.7353, 0.1469, 0.7353, 0.1469, 0.5975, 0.2848, 0.5975, 0.2848, 0.7353, 0.1469, 0.7353, 0.1469, 0.5975, 0.2848, 0.5975, 0.2848, 0.7353, 0.1469, 0.7353, 0.1469, 0.5975, 0.2848, 0.5975, 0.2848, 0.7353, 0.1469, 0.7353, 0.1469, 0.5975, 0.2848, 0.5975, 0.2848, 0.7353, 0.1469, 0.7353, 0.1469, 0.5975, 0.2848, 0.5975, 0.2848, 0.7353, 0.1469, 0.7353, 0.1469, 0.5975, 0.2848, 0.5975, 0.2848, 0.7353, 0.1469, 0.7353, 0.1469, 0.5975, 0.2848, 0.5975, 0.2848, 0.7353, 0.1469, 0.7353, 0.1469, 0.5975, 0.2848, 0.5975, 0.2848, 0.7353, 0.1469, 0.7353, 0.1469, 0.5975, 0.2848, 0.5975, 0.2848, 0.7353, 0.1469, 0.7353, 0.1469, 0.5975, 0.2848, 0.5975, 0.2848, 0.7353, 0.1469, 0.7353, 0.1469, 0.5975, 0.2848, 0.5975, 0.2848, 0.7353, 0.1469, 0.7353, 0.1469, 0.5975, 0.2848, 0.5975, 0.2848, 0.7353, 0.1469, 0.7353, 0.1469, 0.5975, 0.2848, 0.5975, 0.2848, 0.7353, 0.1469, 0.7353, 0.1469, 0.5975, 0.2848, 0.5975, 0.2848, 0.7353, 0.1469, 0.7353, 0.1469, 0.5975, 0.2848, 0.5975, 0.2848, 0.7353, 0.1469, 0.7353, 0.1469, 0.5975, 0.2848, 0.5975, 0.2848, 0.7353, 0.1469, 0.7353, 0.1469, 0.5975, 0.2848, 0.5975, 0.2848, 0.7353, 0.1469, 0.7353, 0.1469, 0.5975, 0.2848, 0.5975, 0.2848, 0.7353, 0.1469, 0.7353, 0.1469, 0.5975, 0.2848, 0.5975, 0.2848, 0.7353, 0.1469, 0.7353, 0.1469, 0.5975, 0.2848, 0.5975, 0.2848, 0.7353, 0.1469, 0.7353, 0.1469, 0.5975, 0.2848, 0.5975, 0.2848, 0.7353, 0.1469, 0.7353, 0.1469, 0.5975, 0.2848, 0.5975, 0.2848, 0.7353, 0.1469, 0.7353, 0.1469, 0.5975, 0.2848, 0.5975, 0.2848, 0.7353, 0.1469, 0.7353, 0.1469, 0.5975, 0.2848, 0.5975, 0.2848, 0.7353, 0.1469, 0.7353, 0.1469, 0.5975, 0.2848, 0.5975, 0.2848, 0.7353, 0.1469, 0.7353, 0.1469, 0.5975, 0.2848, 0.5975, 0.2848, 0.7353, 0.1469, 0.7353, 0.1469, 0.5975, 0.2848, 0.5975, 0.2848, 0.7353, 0.1469, 0.7353, 0.1469, 0.5975, 0.2848, 0.5975, 0.2848, 0.7353, 0.1469, 0.7353, 0.1469, 0.5975, 0.2848, 0.5975, 0.2848, 0.7353, 0.1469, 0.7353, 0.1469, 0.5975, 0.2848, 0.5975, 0.2848, 0.7353, 0.1469, 0.7353, 0.1469, 0.5975, 0.2848, 0.5975, 0.2848, 0.7353, 0.1469, 0.7353, 0.1469, 0.5975, 0.2848, 0.5975, 0.2827, 0.7415, 0.1432, 0.7427, 0.1418, 0.6059, 0.2811, 0.6048, 0.2827, 0.7415, 0.1432, 0.7427, 0.1418, 0.6059, 0.2811, 0.6048, 0.2827, 0.7415, 0.1432, 0.7427, 0.1418, 0.6059, 0.2811, 0.6048, 0.2827, 0.7415, 0.1432, 0.7427, 0.1418, 0.6059, 0.2811, 0.6048, 0.2848, 0.7353, 0.1469, 0.7353, 0.1469, 0.5975, 0.2848, 0.5975, 0.2848, 0.7353, 0.1469, 0.7353, 0.1469, 0.5975, 0.2848, 0.5975, 0.2848, 0.7353, 0.1469, 0.7353, 0.1469, 0.5975, 0.2848, 0.5975, 0.2848, 0.7353, 0.1469, 0.7353, 0.1469, 0.5975, 0.2848, 0.5975, 0.2848, 0.7353, 0.1469, 0.7353, 0.1469, 0.5975, 0.2848, 0.5975, 0.2848, 0.7353, 0.1469, 0.7353, 0.1469, 0.5975, 0.2848, 0.5975, 0.2827, 0.7415, 0.1432, 0.7427, 0.1418, 0.6059, 0.2811, 0.6048, 0.2827, 0.7415, 0.1432, 0.7427, 0.1418, 0.6059, 0.2811, 0.6048, 0.2827, 0.7415, 0.1432, 0.7427, 0.1418, 0.6059, 0.2811, 0.6048, 0.2827, 0.7415, 0.1432, 0.7427, 0.1418, 0.6059, 0.2811, 0.6048, 0.2827, 0.7415, 0.1432, 0.7427, 0.1418, 0.6059, 0.2811, 0.6048, 0.2848, 0.7353, 0.1469, 0.7353, 0.1469, 0.5975, 0.2848, 0.5975, 0.2848, 0.7353, 0.1469, 0.7353, 0.1469, 0.5975, 0.2848, 0.5975, 0.2848, 0.7353, 0.1469, 0.7353, 0.1469, 0.5975, 0.2848, 0.5975, 0.2848, 0.7353, 0.1469, 0.7353, 0.1469, 0.5975, 0.2848, 0.5975, 0.2848, 0.7353, 0.1469, 0.7353, 0.1469, 0.5975, 0.2848, 0.5975, 0.2848, 0.7353, 0.1469, 0.7353, 0.1469, 0.5975, 0.2848, 0.5975, 0.2848, 0.7353, 0.1469, 0.7353, 0.1469, 0.5975, 0.2848, 0.5975, 0.2848, 0.7353, 0.1469, 0.7353, 0.1469, 0.5975, 0.2848, 0.5975, 0.2827, 0.7415, 0.1432, 0.7427, 0.1418, 0.6059, 0.2827, 0.7415, 0.1432, 0.7427, 0.1418, 0.6059, 0.2827, 0.7415, 0.1432, 0.7427, 0.1418, 0.6059, 0.2827, 0.7415, 0.1432, 0.7427, 0.1418, 0.6059, 0.2827, 0.7415, 0.1432, 0.7427, 0.1418, 0.6059, 0.2811, 0.6048, 0.2827, 0.7415, 0.1432, 0.7427, 0.1418, 0.6059, 0.2811, 0.6048, 0.2827, 0.7415, 0.1432, 0.7427, 0.1418, 0.6059, 0.2811, 0.6048, 0.2827, 0.7415, 0.1432, 0.7427, 0.1418, 0.6059, 0.2811, 0.6048, 0.2827, 0.7415, 0.1432, 0.7427, 0.1418, 0.6059, 0.2811, 0.6048, 0.2827, 0.7415, 0.1432, 0.7427, 0.1418, 0.6059, 0.2811, 0.6048, 0.2827, 0.7415, 0.1432, 0.7427, 0.1418, 0.6059, 0.2811, 0.6048, 0.2827, 0.7415, 0.1432, 0.7427, 0.1418, 0.6059, 0.2811, 0.6048, 0.2827, 0.7415, 0.1432, 0.7427, 0.1418, 0.6059, 0.2811, 0.6048, 0.2827, 0.7415, 0.1432, 0.7427, 0.1418, 0.6059, 0.2811, 0.6048, 0.2827, 0.7415, 0.1432, 0.7427, 0.1418, 0.6059, 0.2811, 0.6048, 0.2827, 0.7415, 0.1432, 0.7427, 0.1418, 0.6059, 0.2811, 0.6048, 0.2827, 0.7415, 0.1432, 0.7427, 0.1418, 0.6059, 0.2811, 0.6048, 0.2827, 0.7415, 0.1432, 0.7427, 0.1418, 0.6059, 0.2811, 0.6048, 0.2827, 0.7415, 0.1432, 0.7427, 0.1418, 0.6059, 0.2811, 0.6048, 0.2827, 0.7415, 0.1432, 0.7427, 0.1418, 0.6059, 0.2811, 0.6048, 0.2827, 0.7415, 0.1432, 0.7427, 0.1418, 0.6059, 0.2811, 0.6048, 0.2827, 0.7415, 0.1432, 0.7427, 0.1418, 0.6059, 0.2811, 0.6048, 0.2827, 0.7415, 0.1432, 0.7427, 0.1418, 0.6059, 0.2811, 0.6048, 0.2827, 0.7415, 0.1432, 0.7427, 0.1418, 0.6059, 0.2811, 0.6048, 0.2827, 0.7415, 0.1432, 0.7427, 0.1418, 0.6059, 0.2811, 0.6048, 0.2827, 0.7415, 0.1432, 0.7427, 0.1418, 0.6059, 0.2811, 0.6048, 0.2827, 0.7415, 0.1432, 0.7427, 0.1418, 0.6059, 0.2811, 0.6048, 0.2827, 0.7415, 0.1432, 0.7427, 0.1418, 0.6059, 0.2811, 0.6048, 0.2827, 0.7415, 0.1432, 0.7427, 0.1418, 0.6059, 0.2811, 0.6048, 0.2827, 0.7415, 0.1432, 0.7427, 0.1418, 0.6059, 0.2811, 0.6048, 0.2827, 0.7415, 0.1432, 0.7427, 0.1418, 0.6059, 0.2811, 0.6048, 0.2827, 0.7415, 0.1432, 0.7427, 0.1418, 0.6059, 0.2811, 0.6048, 0.2827, 0.7415, 0.1432, 0.7427, 0.1418, 0.6059, 0.2811, 0.6048, 0.2827, 0.7415, 0.1432, 0.7427, 0.1418, 0.6059, 0.2811, 0.6048, 0.2848, 0.7353, 0.1469, 0.7353, 0.1469, 0.5975, 0.2848, 0.5975, 0.2848, 0.7353, 0.1469, 0.7353, 0.1469, 0.5975, 0.2848, 0.5975, 0.2848, 0.7353, 0.1469, 0.7353, 0.1469, 0.5975, 0.2848, 0.5975, 0.2848, 0.7353, 0.1469, 0.7353, 0.1469, 0.5975, 0.2848, 0.5975, 0.2848, 0.7353, 0.1469, 0.7353, 0.1469, 0.5975, 0.2848, 0.5975, 0.2848, 0.7353, 0.1469, 0.7353, 0.1469, 0.5975, 0.2848, 0.5975, 0.2848, 0.7353, 0.1469, 0.7353, 0.1469, 0.5975, 0.2848, 0.5975, 0.2848, 0.7353, 0.1469, 0.7353, 0.1469, 0.5975, 0.2848, 0.5975, 0.2848, 0.7353, 0.1469, 0.7353, 0.1469, 0.5975, 0.2848, 0.5975, 0.2848, 0.7353, 0.1469, 0.7353, 0.1469, 0.5975, 0.2848, 0.5975, 0.2848, 0.7353, 0.1469, 0.7353, 0.1469, 0.5975, 0.2848, 0.5975, 0.2848, 0.7353, 0.1469, 0.7353, 0.1469, 0.5975, 0.2848, 0.5975, 0.2848, 0.7353, 0.1469, 0.7353, 0.1469, 0.5975, 0.2848, 0.5975, 0.2848, 0.7353, 0.1469, 0.7353, 0.1469, 0.5975, 0.2848, 0.5975, 0.7379, 0.3257, 0.6, 0.3257, 0.6, 0.1879, 0.7379, 0.1879, 0.7379, 0.3257, 0.6, 0.3257, 0.6, 0.1879, 0.7379, 0.1879, 0.7379, 0.3257, 0.6, 0.3257, 0.6, 0.1879, 0.7379, 0.1879, 0.7379, 0.3257, 0.6, 0.3257, 0.6, 0.1879, 0.7379, 0.1879, 0.7379, 0.3257, 0.6, 0.3257, 0.6, 0.1879, 0.7379, 0.1879, 0.7379, 0.3257, 0.6, 0.3257, 0.6, 0.1879, 0.7379, 0.1879, 0.7379, 0.3257, 0.6, 0.3257, 0.6, 0.1879, 0.7379, 0.1879, 0.7379, 0.3257, 0.6, 0.3257, 0.6, 0.1879, 0.7379, 0.1879, 0.7379, 0.3257, 0.6, 0.3257, 0.6, 0.1879, 0.7379, 0.1879, 0.7379, 0.3257, 0.6, 0.3257, 0.6, 0.1879, 0.7379, 0.1879, 0.7379, 0.3257, 0.6, 0.3257, 0.6, 0.1879, 0.7379, 0.1879, 0.7379, 0.3257, 0.6, 0.3257, 0.6, 0.1879, 0.7379, 0.1879, 0.7379, 0.3257, 0.6, 0.3257, 0.6, 0.1879, 0.7379, 0.1879, 0.7379, 0.3257, 0.6, 0.3257, 0.6, 0.1879, 0.7379, 0.1879, 0.7379, 0.3257, 0.6, 0.3257, 0.6, 0.1879, 0.7379, 0.1879, 0.7379, 0.3257, 0.6, 0.3257, 0.6, 0.1879, 0.7379, 0.1879, 0.7379, 0.3257, 0.6, 0.3257, 0.6, 0.1879, 0.7379, 0.1879, 0.7379, 0.3257, 0.6, 0.3257, 0.6, 0.1879, 0.7379, 0.1879, 0.7379, 0.3257, 0.6, 0.3257, 0.6, 0.1879, 0.7379, 0.1879, 0.7379, 0.3257, 0.6, 0.3257, 0.6, 0.1879, 0.7379, 0.1879, 0.7379, 0.3257, 0.6, 0.3257, 0.6, 0.1879, 0.7379, 0.1879, 0.7379, 0.3257, 0.6, 0.3257, 0.6, 0.1879, 0.7379, 0.1879, 0.7379, 0.3257, 0.6, 0.3257, 0.6, 0.1879, 0.7379, 0.1879, 0.7379, 0.3257, 0.6, 0.3257, 0.6, 0.1879, 0.7379, 0.1879, 0.7379, 0.3257, 0.6, 0.3257, 0.6, 0.1879, 0.7379, 0.1879, 0.7379, 0.3257, 0.6, 0.3257, 0.6, 0.1879, 0.7379, 0.1879, 0.7379, 0.3257, 0.6, 0.3257, 0.6, 0.1879, 0.7379, 0.1879, 0.7379, 0.3257, 0.6, 0.3257, 0.6, 0.1879, 0.7379, 0.1879, 0.7379, 0.3257, 0.6, 0.3257, 0.6, 0.1879, 0.7379, 0.1879, 0.7379, 0.3257, 0.6, 0.3257, 0.6, 0.1879, 0.7379, 0.1879, 0.7379, 0.3257, 0.6, 0.3257, 0.6, 0.1879, 0.7379, 0.1879, 0.7379, 0.3257, 0.6, 0.3257, 0.6, 0.1879, 0.7379, 0.1879, 0.7379, 0.3257, 0.6, 0.3257, 0.6, 0.1879, 0.7379, 0.1879, 0.7379, 0.3257, 0.6, 0.3257, 0.6, 0.1879, 0.7379, 0.1879, 0.7379, 0.3257, 0.6, 0.3257, 0.6, 0.1879, 0.7379, 0.1879, 0.7379, 0.3257, 0.6, 0.3257, 0.6, 0.1879, 0.7379, 0.1879, 0.2489, 0.2489, 0.1111, 0.2489, 0.1111, 0.1111, 0.2489, 0.2489, 0.1111, 0.2489, 0.1111, 0.1111, 0.2489, 0.2489, 0.1111, 0.2489, 0.1111, 0.1111, 0.2489, 0.2489, 0.1111, 0.2489, 0.1111, 0.1111, 0.2489, 0.2489, 0.1111, 0.2489, 0.1111, 0.1111, 0.2489, 0.2489, 0.1111, 0.2489, 0.1111, 0.1111, 0.2489, 0.2489, 0.1111, 0.2489, 0.1111, 0.1111, 0.2489, 0.2489, 0.1111, 0.2489, 0.1111, 0.1111, 0.2489, 0.2489, 0.1111, 0.2489, 0.1111, 0.1111, 0.2489, 0.2489, 0.1111, 0.2489, 0.1111, 0.1111, 0.2489, 0.2489, 0.1111, 0.2489, 0.1111, 0.1111, 0.2489, 0.2489, 0.1111, 0.2489, 0.1111, 0.1111, 0.2489, 0.2489, 0.1111, 0.2489, 0.1111, 0.1111, 0.2489, 0.2489, 0.1111, 0.2489, 0.1111, 0.1111, 0.2489, 0.2489, 0.1111, 0.2489, 0.1111, 0.1111, 0.2489, 0.2489, 0.1111, 0.2489, 0.1111, 0.1111, 0.2489, 0.2489, 0.1111, 0.2489, 0.1111, 0.1111, 0.2489, 0.2489, 0.1111, 0.2489, 0.1111, 0.1111, 0.2489, 0.2489, 0.1111, 0.2489, 0.1111, 0.1111, 0.2489, 0.2489, 0.1111, 0.2489, 0.1111, 0.1111, 0.2489, 0.2489, 0.1111, 0.2489, 0.1111, 0.1111, 0.2489, 0.2489, 0.1111, 0.2489, 0.1111, 0.1111, 0.2489, 0.2489, 0.1111, 0.2489, 0.1111, 0.1111, 0.2489, 0.2489, 0.1111, 0.2489, 0.1111, 0.1111, 0.2489, 0.2489, 0.1111, 0.2489, 0.1111, 0.1111, 0.2489, 0.1111, 0.2489, 0.2489, 0.1111, 0.2489, 0.1111, 0.1111, 0.2489, 0.1111, 0.2489, 0.2489, 0.1111, 0.2489, 0.1111, 0.1111, 0.2489, 0.1111, 0.2489, 0.2489, 0.1111, 0.2489, 0.1111, 0.1111, 0.2489, 0.1111, 0.2489, 0.2489, 0.1111, 0.2489, 0.1111, 0.1111, 0.2489, 0.1111, 0.2489, 0.2489, 0.1111, 0.2489, 0.1111, 0.1111, 0.2489, 0.1111, 0.2489, 0.2489, 0.1111, 0.2489, 0.1111, 0.1111, 0.2489, 0.1111, 0.2489, 0.2489, 0.1111, 0.2489, 0.1111, 0.1111, 0.2489, 0.1111, 0.2489, 0.2489, 0.1111, 0.2489, 0.1111, 0.1111, 0.2489, 0.1111, 0.2489, 0.2489, 0.1111, 0.2489, 0.1111, 0.1111, 0.2489, 0.1111, 0.2489, 0.2489, 0.1111, 0.2489, 0.1111, 0.1111, 0.2489, 0.1111, 0.2489, 0.2489, 0.1111, 0.2489, 0.1111, 0.1111, 0.2489, 0.1111, 0.2515, 0.2515, 0.1136, 0.2515, 0.1136, 0.1136, 0.2515, 0.1136, 0.2515, 0.2515, 0.1136, 0.2515, 0.1136, 0.1136, 0.2515, 0.1136, 0.2515, 0.2515, 0.1136, 0.2515, 0.1136, 0.1136, 0.2515, 0.1136, 0.2515, 0.2515, 0.1136, 0.2515, 0.1136, 0.1136, 0.2515, 0.1136, 0.2515, 0.2515, 0.1136, 0.2515, 0.1136, 0.1136, 0.2515, 0.1136, 0.2515, 0.2515, 0.1136, 0.2515, 0.1136, 0.1136, 0.2515, 0.1136, 0.2515, 0.2515, 0.1136, 0.2515, 0.1136, 0.1136, 0.2515, 0.1136, 0.2515, 0.2515, 0.1136, 0.2515, 0.1136, 0.1136, 0.2515, 0.1136, 0.2515, 0.2515, 0.1136, 0.2515, 0.1136, 0.1136, 0.2515, 0.1136, 0.2515, 0.2515, 0.1136, 0.2515, 0.1136, 0.1136, 0.2515, 0.1136, 0.2515, 0.2515, 0.1136, 0.2515, 0.1136, 0.1136, 0.2515, 0.1136, 0.2515, 0.2515, 0.1136, 0.2515, 0.1136, 0.1136, 0.2515, 0.1136, 0.2515, 0.2515, 0.1136, 0.2515, 0.1136, 0.1136, 0.2515, 0.2515, 0.1136, 0.2515, 0.1136, 0.1136, 0.2515, 0.2515, 0.1136, 0.2515, 0.1136, 0.1136, 0.2515, 0.2515, 0.1136, 0.2515, 0.1136, 0.1136, 0.2515, 0.2515, 0.1136, 0.2515, 0.1136, 0.1136, 0.2515, 0.2515, 0.1136, 0.2515, 0.1136, 0.1136, 0.2515, 0.2515, 0.1136, 0.2515, 0.1136, 0.1136, 0.2515, 0.2515, 0.1136, 0.2515, 0.1136, 0.1136, 0.2515, 0.2515, 0.1136, 0.2515, 0.1136, 0.1136, 0.2515, 0.2515, 0.1136, 0.2515, 0.1136, 0.1136, 0.2515, 0.2515, 0.1136, 0.2515, 0.1136, 0.1136, 0.2515, 0.2515, 0.1136, 0.2515, 0.1136, 0.1136, 0.2515, 0.2515, 0.1136, 0.2515, 0.1136, 0.1136, 0.2515, 0.2515, 0.1136, 0.2515, 0.1136, 0.1136, 0.2515, 0.2515, 0.1136, 0.2515, 0.1136, 0.1136, 0.2515, 0.2515, 0.1136, 0.2515, 0.1136, 0.1136, 0.2515, 0.2515, 0.1136, 0.2515, 0.1136, 0.1136, 0.2515, 0.2515, 0.1136, 0.2515, 0.1136, 0.1136, 0.2515, 0.2515, 0.1136, 0.2515, 0.1136, 0.1136, 0.2515, 0.2515, 0.1136, 0.2515, 0.1136, 0.1136, 0.2515, 0.2515, 0.1136, 0.2515, 0.1136, 0.1136, 0.2515, 0.2515, 0.1136, 0.2515, 0.1136, 0.1136, 0.2515, 0.2515, 0.1136, 0.2515, 0.1136, 0.1136, 0.2515, 0.2515, 0.1136, 0.2515, 0.1136, 0.1136, 0.2827, 0.7415, 0.1432, 0.7427, 0.1418, 0.6059, 0.2811, 0.6048, 0.2827, 0.7415, 0.1432, 0.7427, 0.1418, 0.6059, 0.2811, 0.6048, 0.2827, 0.7415, 0.1432, 0.7427, 0.1418, 0.6059, 0.2811, 0.6048, 0.2827, 0.7415, 0.1432, 0.7427, 0.1418, 0.6059, 0.2811, 0.6048, 0.2827, 0.7415, 0.1432, 0.7427, 0.1418, 0.6059, 0.2811, 0.6048, 0.2827, 0.7415, 0.1432, 0.7427, 0.1418, 0.6059, 0.2811, 0.6048, 0.2827, 0.7415, 0.1432, 0.7427, 0.1418, 0.6059, 0.2811, 0.6048, 0.2827, 0.7415, 0.1432, 0.7427, 0.1418, 0.6059, 0.2811, 0.6048, 0.2827, 0.7415, 0.1432, 0.7427, 0.1418, 0.6059, 0.2811, 0.6048, 0.2827, 0.7415, 0.1432, 0.7427, 0.1418, 0.6059, 0.2811, 0.6048, 0.2827, 0.7415, 0.1432, 0.7427, 0.1418, 0.6059, 0.2811, 0.6048, 0.2827, 0.7415, 0.1432, 0.7427, 0.1418, 0.6059, 0.2811, 0.6048, 0.2827, 0.7415, 0.1432, 0.7427, 0.1418, 0.6059, 0.2811, 0.6048, 0.2827, 0.7415, 0.1432, 0.7427, 0.1418, 0.6059, 0.2811, 0.6048, 0.2827, 0.7415, 0.1432, 0.7427, 0.1418, 0.6059, 0.2811, 0.6048, 0.2827, 0.7415, 0.1432, 0.7427, 0.1418, 0.6059, 0.2811, 0.6048, 0.2827, 0.7415, 0.1432, 0.7427, 0.1418, 0.6059, 0.2811, 0.6048, 0.2827, 0.7415, 0.1432, 0.7427, 0.1418, 0.6059, 0.2811, 0.6048, 0.2827, 0.7415, 0.1432, 0.7427, 0.1418, 0.6059, 0.2811, 0.6048, 0.2827, 0.7415, 0.1432, 0.7427, 0.1418, 0.6059, 0.2811, 0.6048, 0.2827, 0.7415, 0.1432, 0.7427, 0.1418, 0.6059, 0.2811, 0.6048, 0.2827, 0.7415, 0.1432, 0.7427, 0.1418, 0.6059, 0.2811, 0.6048, 0.2827, 0.7415, 0.1432, 0.7427, 0.1418, 0.6059, 0.2811, 0.6048, 0.2827, 0.7415, 0.1432, 0.7427, 0.1418, 0.6059, 0.2811, 0.6048, 0.2827, 0.7415, 0.1432, 0.7427, 0.1418, 0.6059, 0.2811, 0.6048, 0.2827, 0.7415, 0.1432, 0.7427, 0.1418, 0.6059, 0.2811, 0.6048, 0.2827, 0.7415, 0.1432, 0.7427, 0.1418, 0.6059, 0.2811, 0.6048, 0.2827, 0.7415, 0.1432, 0.7427, 0.1418, 0.6059, 0.2811, 0.6048, 0.2827, 0.7415, 0.1432, 0.7427, 0.1418, 0.6059, 0.2811, 0.6048, 0.2827, 0.7415, 0.1432, 0.7427, 0.1418, 0.6059, 0.2811, 0.6048, 0.2848, 0.7353, 0.1469, 0.7353, 0.1469, 0.5975, 0.2848, 0.5975, 0.2848, 0.7353, 0.1469, 0.7353, 0.1469, 0.5975, 0.2848, 0.5975, 0.2848, 0.7353, 0.1469, 0.7353, 0.1469, 0.5975, 0.2848, 0.5975, 0.2848, 0.7353, 0.1469, 0.7353, 0.1469, 0.5975, 0.2848, 0.5975, 0.2848, 0.7353, 0.1469, 0.7353, 0.1469, 0.5975, 0.2848, 0.5975, 0.2848, 0.7353, 0.1469, 0.7353, 0.1469, 0.5975, 0.2848, 0.5975, 0.2848, 0.7353, 0.1469, 0.7353, 0.1469, 0.5975, 0.2848, 0.5975, 0.2848, 0.7353, 0.1469, 0.7353, 0.1469, 0.5975, 0.2848, 0.5975, 0.2848, 0.7353, 0.1469, 0.7353, 0.1469, 0.5975, 0.2848, 0.5975, 0.2848, 0.7353, 0.1469, 0.7353, 0.1469, 0.5975, 0.2848, 0.5975, 0.2848, 0.7353, 0.1469, 0.7353, 0.1469, 0.5975, 0.2848, 0.5975, 0.2848, 0.7353, 0.1469, 0.7353, 0.1469, 0.5975, 0.2848, 0.5975, 0.2848, 0.7353, 0.1469, 0.7353, 0.1469, 0.5975, 0.2848, 0.5975, 0.2848, 0.7353, 0.1469, 0.7353, 0.1469, 0.5975, 0.2848, 0.5975, 0.7379, 0.3257, 0.6, 0.3257, 0.6, 0.1879, 0.7379, 0.1879, 0.7379, 0.3257, 0.6, 0.3257, 0.6, 0.1879, 0.7379, 0.1879, 0.7379, 0.3257, 0.6, 0.3257, 0.6, 0.1879, 0.7379, 0.1879, 0.7379, 0.3257, 0.6, 0.3257, 0.6, 0.1879, 0.7379, 0.1879, 0.7379, 0.3257, 0.6, 0.3257, 0.6, 0.1879, 0.7379, 0.1879, 0.7379, 0.3257, 0.6, 0.3257, 0.6, 0.1879, 0.7379, 0.1879, 0.7379, 0.3257, 0.6, 0.3257, 0.6, 0.1879, 0.7379, 0.1879, 0.7379, 0.3257, 0.6, 0.3257, 0.6, 0.1879, 0.7379, 0.1879, 0.7379, 0.3257, 0.6, 0.3257, 0.6, 0.1879, 0.7379, 0.1879, 0.7379, 0.3257, 0.6, 0.3257, 0.6, 0.1879, 0.7379, 0.1879, 0.7379, 0.3257, 0.6, 0.3257, 0.6, 0.1879, 0.7379, 0.1879, 0.7379, 0.3257, 0.6, 0.3257, 0.6, 0.1879, 0.7379, 0.1879, 0.7379, 0.3257, 0.6, 0.3257, 0.6, 0.1879, 0.7379, 0.1879, 0.7379, 0.3257, 0.6, 0.3257, 0.6, 0.1879, 0.7379, 0.1879, 0.7379, 0.3257, 0.6, 0.3257, 0.6, 0.1879, 0.7379, 0.1879, 0.7379, 0.3257, 0.6, 0.3257, 0.6, 0.1879, 0.7379, 0.1879, 0.7379, 0.3257, 0.6, 0.3257, 0.6, 0.1879, 0.7379, 0.1879, 0.7379, 0.3257, 0.6, 0.3257, 0.6, 0.1879, 0.7379, 0.1879, 0.7379, 0.3257, 0.6, 0.3257, 0.6, 0.1879, 0.7379, 0.1879, 0.7379, 0.3257, 0.6, 0.3257, 0.6, 0.1879, 0.7379, 0.1879, 0.7379, 0.3257, 0.6, 0.3257, 0.6, 0.1879, 0.7379, 0.1879, 0.7379, 0.3257, 0.6, 0.3257, 0.6, 0.1879, 0.7379, 0.1879, 0.7379, 0.3257, 0.6, 0.3257, 0.6, 0.1879, 0.7379, 0.1879, 0.7379, 0.3257, 0.6, 0.3257, 0.6, 0.1879, 0.7379, 0.1879, 0.7379, 0.3257, 0.6, 0.3257, 0.6, 0.1879, 0.7379, 0.1879, 0.7379, 0.3257, 0.6, 0.3257, 0.6, 0.1879, 0.7379, 0.1879, 0.2827, 0.7415, 0.1432, 0.7427, 0.1418, 0.6059, 0.2811, 0.6048, 0.2827, 0.7415, 0.1432, 0.7427, 0.1418, 0.6059, 0.2811, 0.6048, 0.2827, 0.7415, 0.1432, 0.7427, 0.1418, 0.6059, 0.2811, 0.6048, 0.2827, 0.7415, 0.1432, 0.7427, 0.1418, 0.6059, 0.2811, 0.6048, 0.2827, 0.7415, 0.1432, 0.7427, 0.1418, 0.6059, 0.1429, 0.7416, 0.2827, 0.7415, 0.1432, 0.7427, 0.1418, 0.6059, 0.1429, 0.7416, 0.2827, 0.7415, 0.1432, 0.7427, 0.1418, 0.6059, 0.1429, 0.7416, 0.2827, 0.7415, 0.1432, 0.7427, 0.1418, 0.6059, 0.1429, 0.7416, 0.2827, 0.7415, 0.1432, 0.7427, 0.1418, 0.6059, 0.2811, 0.6048, 0.2827, 0.7415, 0.1432, 0.7427, 0.1418, 0.6059, 0.2811, 0.6048, 0.2827, 0.7415, 0.1432, 0.7427, 0.1418, 0.6059, 0.2811, 0.6048, 0.2827, 0.7415, 0.1432, 0.7427, 0.1418, 0.6059, 0.2811, 0.6048, 0.2827, 0.7415, 0.1432, 0.7427, 0.1418, 0.6059, 0.2811, 0.6048, 0.2827, 0.7415, 0.1432, 0.7427, 0.1418, 0.6059, 0.2811, 0.6048, 0.2827, 0.7415, 0.1432, 0.7427, 0.1418, 0.6059, 0.2811, 0.6048, 0.2827, 0.7415, 0.1432, 0.7427, 0.1418, 0.6059, 0.2811, 0.6048, 0.2827, 0.7415, 0.1432, 0.7427, 0.1418, 0.6059, 0.2811, 0.6048, 0.2827, 0.7415, 0.1432, 0.7427, 0.1418, 0.6059, 0.2811, 0.6048, 0.2827, 0.7415, 0.1432, 0.7427, 0.1418, 0.6059, 0.2811, 0.6048, 0.2827, 0.7415, 0.1432, 0.7427, 0.1418, 0.6059, 0.2811, 0.6048, 0.2827, 0.7415, 0.1432, 0.7427, 0.1418, 0.6059, 0.2811, 0.6048, 0.2827, 0.7415, 0.1432, 0.7427, 0.1418, 0.6059, 0.2811, 0.6048, 0.2827, 0.7415, 0.1432, 0.7427, 0.1418, 0.6059, 0.2811, 0.6048, 0.2827, 0.7415, 0.1432, 0.7427, 0.1418, 0.6059, 0.2811, 0.6048, 0.2827, 0.7415, 0.1432, 0.7427, 0.1418, 0.6059, 0.2811, 0.6048, 0.2827, 0.7415, 0.1432, 0.7427, 0.1418, 0.6059, 0.2811, 0.6048, 0.2827, 0.7415, 0.1432, 0.7427, 0.1418, 0.6059, 0.2811, 0.6048, 0.2827, 0.7415, 0.1432, 0.7427, 0.1418, 0.6059, 0.2811, 0.6048, 0.2848, 0.7353, 0.1469, 0.7353, 0.1469, 0.5975, 0.2848, 0.5975, 0.2827, 0.7415, 0.1432, 0.7427, 0.1418, 0.6059, 0.2811, 0.6048, 0.2848, 0.7353, 0.1469, 0.7353, 0.1469, 0.5975, 0.2848, 0.5975, 0.2848, 0.7353, 0.1469, 0.7353, 0.1469, 0.5975, 0.2848, 0.5975, 0.2827, 0.7415, 0.1432, 0.7427, 0.1418, 0.6059, 0.1429, 0.7416, 0.2848, 0.7353, 0.1469, 0.7353, 0.1469, 0.5975, 0.0, 1.0, 0.2827, 0.7415, 0.1432, 0.7427, 0.1418, 0.6059, 0.1429, 0.7416, 0.2827, 0.7415, 0.1432, 0.7427, 0.1418, 0.6059, 0.1429, 0.7416, 0.2827, 0.7415, 0.1432, 0.7427, 0.1418, 0.6059, 0.2811, 0.6048, 0.2848, 0.7353, 0.1469, 0.7353, 0.1469, 0.5975, 0.2848, 0.5975, 0.2827, 0.7415, 0.1432, 0.7427, 0.1418, 0.6059, 0.2811, 0.6048, 0.2827, 0.7415, 0.1432, 0.7427, 0.1418, 0.6059, 0.2811, 0.6048, 0.2827, 0.7415, 0.1432, 0.7427, 0.1418, 0.6059, 0.2811, 0.6048, 0.2827, 0.7415, 0.1432, 0.7427, 0.1418, 0.6059, 0.2811, 0.6048, 0.2827, 0.7415, 0.1432, 0.7427, 0.1418, 0.6059, 0.2811, 0.6048, 0.2827, 0.7415, 0.1432, 0.7427, 0.1418, 0.6059, 0.2811, 0.6048, 0.2827, 0.7415, 0.1432, 0.7427, 0.1418, 0.6059, 0.2811, 0.6048, 0.2827, 0.7415, 0.1432, 0.7427, 0.1418, 0.6059, 0.2811, 0.6048, 0.2827, 0.7415, 0.1432, 0.7427, 0.1418, 0.6059, 0.2811, 0.6048, 0.2827, 0.7415, 0.1432, 0.7427, 0.1418, 0.6059, 0.2811, 0.6048, 0.2827, 0.7415, 0.1432, 0.7427, 0.1418, 0.6059, 0.2811, 0.6048, 0.2827, 0.7415, 0.1432, 0.7427, 0.1418, 0.6059, 0.2811, 0.6048, 0.2827, 0.7415, 0.1432, 0.7427, 0.1418, 0.6059, 0.2811, 0.6048, 0.2848, 0.7353, 0.1469, 0.7353, 0.1469, 0.5975, 0.2848, 0.5975, 0.2827, 0.7415, 0.1432, 0.7427, 0.1418, 0.6059, 0.2811, 0.6048, 0.2827, 0.7415, 0.1432, 0.7427, 0.1418, 0.6059, 0.2811, 0.6048, 0.2827, 0.7415, 0.1432, 0.7427, 0.1418, 0.6059, 0.2811, 0.6048, 0.2827, 0.7415, 0.1432, 0.7427, 0.1418, 0.6059, 0.2811, 0.6048, 0.2827, 0.7415, 0.1432, 0.7427, 0.1418, 0.6059, 0.2811, 0.6048, 0.2827, 0.7415, 0.1432, 0.7427, 0.1418, 0.6059, 0.2811, 0.6048, 0.2827, 0.7415, 0.1432, 0.7427, 0.1418, 0.6059, 0.2811, 0.6048, 0.2848, 0.7353, 0.1469, 0.7353, 0.1469, 0.5975, 0.2848, 0.5975, 0.2827, 0.7415, 0.1432, 0.7427, 0.1418, 0.6059, 0.1429, 0.7416, 0.2827, 0.7415, 0.1432, 0.7427, 0.1418, 0.6059, 0.1429, 0.7416, 0.2827, 0.7415, 0.1432, 0.7427, 0.1418, 0.6059, 0.1429, 0.7416, 0.2827, 0.7415, 0.1432, 0.7427, 0.1418, 0.6059, 0.1429, 0.7416, 0.2827, 0.7415, 0.1432, 0.7427, 0.1418, 0.6059, 0.2811, 0.6048, 0.2827, 0.7415, 0.1432, 0.7427, 0.1418, 0.6059, 0.2811, 0.6048, 0.2827, 0.7415, 0.1432, 0.7427, 0.1418, 0.6059, 0.2811, 0.6048, 0.2827, 0.7415, 0.1432, 0.7427, 0.1418, 0.6059, 0.2811, 0.6048, 0.2827, 0.7415, 0.1432, 0.7427, 0.1418, 0.6059, 0.2811, 0.6048, 0.2827, 0.7415, 0.1432, 0.7427, 0.1418, 0.6059, 0.2811, 0.6048, 0.2827, 0.7415, 0.1432, 0.7427, 0.1418, 0.6059, 0.2811, 0.6048, 0.2827, 0.7415, 0.1432, 0.7427, 0.1418, 0.6059, 0.2811, 0.6048, 0.2827, 0.7415, 0.1432, 0.7427, 0.1418, 0.6059, 0.2811, 0.6048, 0.2827, 0.7415, 0.1432, 0.7427, 0.1418, 0.6059, 0.2811, 0.6048, 0.2827, 0.7415, 0.1432, 0.7427, 0.1418, 0.6059, 0.2811, 0.6048, 0.2827, 0.7415, 0.1432, 0.7427, 0.1418, 0.6059, 0.2811, 0.6048, 0.2827, 0.7415, 0.1432, 0.7427, 0.1418, 0.6059, 0.2811, 0.6048, 0.2827, 0.7415, 0.1432, 0.7427, 0.1418, 0.6059, 0.2811, 0.6048, 0.2827, 0.7415, 0.1432, 0.7427, 0.1418, 0.6059, 0.2811, 0.6048, 0.2827, 0.7415, 0.1432, 0.7427, 0.1418, 0.6059, 0.2811, 0.6048, 0.2827, 0.7415, 0.1432, 0.7427, 0.1418, 0.6059, 0.2811, 0.6048, 0.2827, 0.7415, 0.1432, 0.7427, 0.1418, 0.6059, 0.2811, 0.6048, 0.2827, 0.7415, 0.1432, 0.7427, 0.1418, 0.6059, 0.2811, 0.6048, 0.2827, 0.7415, 0.1432, 0.7427, 0.1418, 0.6059, 0.2811, 0.6048, 0.2827, 0.7415, 0.1432, 0.7427, 0.1418, 0.6059, 0.2811, 0.6048, 0.2827, 0.7415, 0.1432, 0.7427, 0.1418, 0.6059, 0.2811, 0.6048, 0.2827, 0.7415, 0.1432, 0.7427, 0.1418, 0.6059, 0.2811, 0.6048, 0.2827, 0.7415, 0.1432, 0.7427, 0.1418, 0.6059, 0.2811, 0.6048, 0.2827, 0.7415, 0.1432, 0.7427, 0.1418, 0.6059, 0.1429, 0.7416, 0.2827, 0.7415, 0.1432, 0.7427, 0.1418, 0.6059, 0.1429, 0.7416, 0.2827, 0.7415, 0.1432, 0.7427, 0.1418, 0.6059, 0.1429, 0.7416, 0.2827, 0.7415, 0.1432, 0.7427, 0.1418, 0.6059, 0.1429, 0.7416, 0.2827, 0.7415, 0.1432, 0.7427, 0.1418, 0.6059, 0.2811, 0.6048, 0.2827, 0.7415, 0.1432, 0.7427, 0.1418, 0.6059, 0.2811, 0.6048, 0.2827, 0.7415, 0.1432, 0.7427, 0.1418, 0.6059, 0.2811, 0.6048, 0.2827, 0.7415, 0.1432, 0.7427, 0.1418, 0.6059, 0.2811, 0.6048, 0.2827, 0.7415, 0.1432, 0.7427, 0.1418, 0.6059, 0.2811, 0.6048, 0.2827, 0.7415, 0.1432, 0.7427, 0.1418, 0.6059, 0.2811, 0.6048, 0.2827, 0.7415, 0.1432, 0.7427, 0.1418, 0.6059, 0.2811, 0.6048, 0.2827, 0.7415, 0.1432, 0.7427, 0.1418, 0.6059, 0.2811, 0.6048, 0.2827, 0.7415, 0.1432, 0.7427, 0.1418, 0.6059, 0.2811, 0.6048, 0.2827, 0.7415, 0.1432, 0.7427, 0.1418, 0.6059, 0.2811, 0.6048, 0.2827, 0.7415, 0.1432, 0.7427, 0.1418, 0.6059, 0.2811, 0.6048, 0.2827, 0.7415, 0.1432, 0.7427, 0.1418, 0.6059, 0.2811, 0.6048, 0.2827, 0.7415, 0.1432, 0.7427, 0.1418, 0.6059, 0.2811, 0.6048, 0.2827, 0.7415, 0.1432, 0.7427, 0.1418, 0.6059, 0.2811, 0.6048, 0.2827, 0.7415, 0.1432, 0.7427, 0.1418, 0.6059, 0.2811, 0.6048, 0.2827, 0.7415, 0.1432, 0.7427, 0.1418, 0.6059, 0.2811, 0.6048, 0.2827, 0.7415, 0.1432, 0.7427, 0.1418, 0.6059, 0.2811, 0.6048, 0.2827, 0.7415, 0.1432, 0.7427, 0.1418, 0.6059, 0.2811, 0.6048, 0.2827, 0.7415, 0.1432, 0.7427, 0.1418, 0.6059, 0.2811, 0.6048, 0.2827, 0.7415, 0.1432, 0.7427, 0.1418, 0.6059, 0.2811, 0.6048, 0.2827, 0.7415, 0.1432, 0.7427, 0.1418, 0.6059, 0.2811, 0.6048, 0.2827, 0.7415, 0.1432, 0.7427, 0.1418, 0.6059, 0.2811, 0.6048, 0.2827, 0.7415, 0.1432, 0.7427, 0.1418, 0.6059, 0.2811, 0.6048, 0.2827, 0.7415, 0.1432, 0.7427, 0.1418, 0.6059, 0.2811, 0.6048, 0.2827, 0.7415, 0.1432, 0.7427, 0.1418, 0.6059, 0.1429, 0.7416, 0.2827, 0.7415, 0.1432, 0.7427, 0.1418, 0.6059, 0.1429, 0.7416, 0.2827, 0.7415, 0.1432, 0.7427, 0.1418, 0.6059, 0.1429, 0.7416, 0.2827, 0.7415, 0.1432, 0.7427, 0.1418, 0.6059, 0.1429, 0.7416, 0.2827, 0.7415, 0.1432, 0.7427, 0.1418, 0.6059, 0.2811, 0.6048, 0.2827, 0.7415, 0.1432, 0.7427, 0.1418, 0.6059, 0.2811, 0.6048, 0.2827, 0.7415, 0.1432, 0.7427, 0.1418, 0.6059, 0.2811, 0.6048, 0.2827, 0.7415, 0.1432, 0.7427, 0.1418, 0.6059, 0.2811, 0.6048, 0.2827, 0.7415, 0.1432, 0.7427, 0.1418, 0.6059, 0.2811, 0.6048, 0.2827, 0.7415, 0.1432, 0.7427, 0.1418, 0.6059, 0.2811, 0.6048, 0.2827, 0.7415, 0.1432, 0.7427, 0.1418, 0.6059, 0.2811, 0.6048, 0.2827, 0.7415, 0.1432, 0.7427, 0.1418, 0.6059, 0.2811, 0.6048, 0.2827, 0.7415, 0.1432, 0.7427, 0.1418, 0.6059, 0.2811, 0.6048, 0.2827, 0.7415, 0.1432, 0.7427, 0.1418, 0.6059, 0.2811, 0.6048, 0.2827, 0.7415, 0.1432, 0.7427, 0.1418, 0.6059, 0.2811, 0.6048, 0.2827, 0.7415, 0.1432, 0.7427, 0.1418, 0.6059, 0.2811, 0.6048, 0.2827, 0.7415, 0.1432, 0.7427, 0.1418, 0.6059, 0.2811, 0.6048, 0.2827, 0.7415, 0.1432, 0.7427, 0.1418, 0.6059, 0.2811, 0.6048, 0.2827, 0.7415, 0.1432, 0.7427, 0.1418, 0.6059, 0.2811, 0.6048, 0.2827, 0.7415, 0.1432, 0.7427, 0.1418, 0.6059, 0.2811, 0.6048, 0.2827, 0.7415, 0.1432, 0.7427, 0.1418, 0.6059, 0.2811, 0.6048, 0.2827, 0.7415, 0.1432, 0.7427, 0.1418, 0.6059, 0.2811, 0.6048, 0.2827, 0.7415, 0.1432, 0.7427, 0.1418, 0.6059, 0.2811, 0.6048, 0.2827, 0.7415, 0.1432, 0.7427, 0.1418, 0.6059, 0.2811, 0.6048])
me_circle_001.materials.append(mat_material)
me_circle_001.use_remesh_preserve_volume = False
me_circle_001.use_remesh_preserve_attributes = False
me_circle_001.use_mirror_vertex_groups = False
me_circle_001.update()

# ---- objects
ob_circle = bpy.data.objects.new('Circle', me_circle_001)
ob_lamp_002 = bpy.data.objects.new('Lamp.002', light_lamp_001)
ob_lamp_001 = bpy.data.objects.new('Lamp.001', light_lamp)
ob_camera_001 = bpy.data.objects.new('Camera.001', cam_camera_004)
ob_camera_002 = bpy.data.objects.new('Camera.002', cam_camera_002)
ob_lamp = bpy.data.objects.new('Lamp', light_spot)
ob_camera = bpy.data.objects.new('Camera', cam_camera)

# ---- transforms, parenting, visibility, modifiers, constraints
ob_circle.location = (0.0, 0.1787, -5.0)
ob_circle.scale = (2.404, 1.525, 2.404)
ob_circle.lock_rotations_4d = False
ob_circle.empty_display_type = 'ARROWS'
ob_circle.lineart.crease_threshold = 0.0
ob_lamp_002.location = (7.127, 0.7622, 6.648)
ob_lamp_002.lock_rotations_4d = False
ob_lamp_002.empty_display_type = 'ARROWS'
ob_lamp_002.lineart.crease_threshold = 0.0
ob_lamp_001.location = (-3.55, 5.572, 6.806)
ob_lamp_001.lock_rotations_4d = False
ob_lamp_001.empty_display_type = 'ARROWS'
ob_lamp_001.lineart.crease_threshold = 0.0
ob_camera_001.location = (0.9838, 10.7, 3.53)
ob_camera_001.rotation_euler = (1.142, 0.01315, 3.025)
ob_camera_001.lock_rotations_4d = False
ob_camera_001.empty_display_type = 'ARROWS'
ob_camera_001.lineart.crease_threshold = 0.0
ob_camera_002.location = (-0.3233, -14.51, 2.879)
ob_camera_002.rotation_euler = (-1.893, -3.134, 3.119)
ob_camera_002.lock_rotations_4d = False
ob_camera_002.empty_display_type = 'ARROWS'
ob_camera_002.lineart.crease_threshold = 0.0
ob_lamp.location = (-4.119, -4.656, 5.904)
ob_lamp.rotation_euler = (0.6503, 0.05522, 1.866)
ob_lamp.lock_rotations_4d = False
ob_lamp.empty_display_type = 'ARROWS'
ob_lamp.color = (0.0, 0.0, 0.0, 0.0)
ob_lamp.lineart.crease_threshold = 0.0
ob_camera.location = (8.137, -12.18, 7.085)
ob_camera.rotation_euler = (1.021, 0.0167, 0.5562)
ob_camera.lock_rotations_4d = False
ob_camera.empty_display_type = 'ARROWS'
ob_camera.color = (0.0, 0.0, 0.0, 0.0)
ob_camera.display_type = 'WIRE'
ob_camera.lineart.crease_threshold = 0.0

# ---- collection membership
col_collection_1.objects.link(ob_circle)
col_collection_2.objects.link(ob_lamp_002)
col_collection_2.objects.link(ob_lamp_001)
col_collection_2.objects.link(ob_camera_001)
col_collection_2.objects.link(ob_camera_002)
col_collection_2.objects.link(ob_lamp)
col_collection_2.objects.link(ob_camera)

# ---- scene / render settings (as saved in the file)
scene.camera = ob_camera
scene.frame_start = 1; scene.frame_end = 250; scene.frame_set(1)
scene.render.engine = 'BLENDER_EEVEE_NEXT'
scene.render.image_settings.file_format = 'JPEG'
scene.render.image_settings.color_mode = 'RGB'
scene.render.image_settings.compression = 90
scene.render.resolution_x = 800
scene.render.resolution_y = 600
scene.render.pixel_aspect_x = 100.0
scene.render.pixel_aspect_y = 100.0
scene.render.fps = 25
scene.render.dither_intensity = 0.0
scene.render.use_compositing = False
scene.render.use_sequencer = False
scene.render.bake_margin = 2
scene.render.bake_bias = 0.0
scene.render.use_stamp_time = False
scene.render.use_stamp_date = False
scene.render.use_stamp_frame = False
scene.render.use_stamp_camera = False
scene.render.use_stamp_scene = False
scene.render.use_stamp_filename = False
scene.render.use_stamp_render_time = False
scene.render.stamp_font_size = 0
scene.cycles.use_denoising = False
scene.cycles.samples = 10
scene.cycles.sampling_pattern = 'TABULATED_SOBOL'
scene.cycles.light_sampling_threshold = 0.0
scene.cycles.use_adaptive_sampling = False
scene.cycles.use_light_tree = False
scene.cycles.blur_glossy = 0.0
scene.cycles.volume_bounces = 1
scene.cycles.pixel_filter_type = 'GAUSSIAN'
scene.cycles.sample_clamp_indirect = 0.0
scene.view_settings.view_transform = 'Raw'
bpy.context.view_layer.update()
